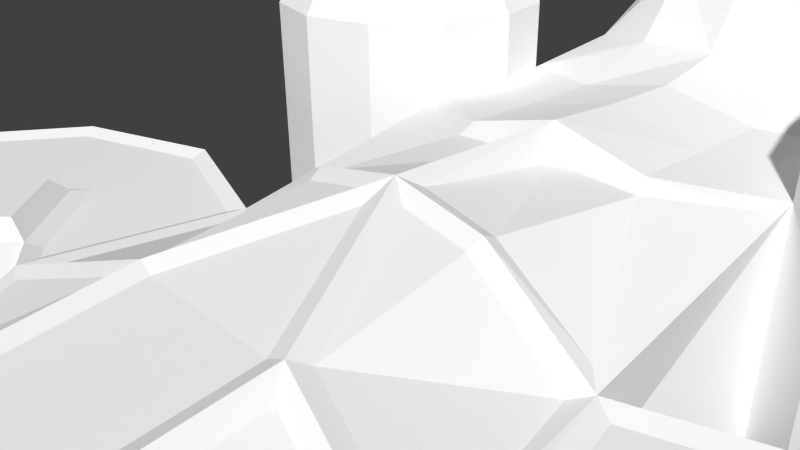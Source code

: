 # Source: boss2.blend  (saved by Blender 2.63.0; exported with 4.5.12 LTS)
import bpy
from mathutils import Matrix  # noqa: F401  (used for matrix-valued properties, if any)

bpy.ops.wm.read_factory_settings(use_empty=True)
scene = bpy.context.scene
scene.name = 'Scene'

# ---- collections
col_collection_1 = bpy.data.collections.new('Collection 1'); scene.collection.children.link(col_collection_1)

# ---- materials (node trees are filled in below, after node groups)
mat_boss2_body = bpy.data.materials.new('Boss2_Body')
mat_boss2_body.alpha_threshold = 0.0
mat_boss2_body.use_transparent_shadow = False
mat_boss2_body.diffuse_color = (1.0, 1.0, 1.0, 1.0)
mat_boss2_body.specular_color = (0.0, 0.0, 0.0)
mat_boss2_body.roughness = 0.5
mat_boss2_body.specular_intensity = 1.0
mat_boss2_body.line_color = (0.0, 0.0, 0.0, 1.0)

# ---- material node trees

# ---- world
world_world = bpy.data.worlds.new('World'); scene.world = world_world
world_world.color = (0.05088, 0.05088, 0.05088)
world_world.use_sun_shadow = False
world_world.sun_shadow_jitter_overblur = 0.0
world_world.cycles.sampling_method = 'MANUAL'
world_world.cycles.sample_map_resolution = 256

# ---- cameras
cam_camera = bpy.data.cameras.new('Camera')
cam_camera.clip_end = 100.0
cam_camera.lens = 35.0
cam_camera.sensor_width = 32.0
cam_camera.sensor_height = 18.0
cam_camera.ortho_scale = 7.314
cam_camera.dof.focus_distance = 0.0
cam_camera.dof.aperture_fstop = 128.0

# ---- meshes
me_body = bpy.data.meshes.new('Body_')
me_body.from_pydata([(7.977, -8.868, -1.916), (8.641, -8.69, -2.281), (8.641, -8.69, -1.916), (7.977, -8.868, -2.281), (7.312, -8.69, -1.916), (7.312, -8.69, -2.281), (6.825, -8.203, -1.916), (6.825, -8.203, -2.281), (7.312, -8.69, -1.218), (6.825, -8.203, -1.218), (7.312, -8.69, -1.583), (6.825, -8.203, -1.583), (7.977, -8.868, -1.583), (7.977, -8.868, -1.218), (8.641, -8.69, -1.583), (8.641, -8.69, -1.218), (9.128, -8.203, -1.218), (9.128, -8.203, -1.583), (9.128, -8.203, -2.281), (9.128, -8.203, -1.916), (8.641, -7.924, -1.583), (8.641, -7.924, -1.916), (9.128, -7.924, -1.583), (9.128, -7.924, -1.916), (7.977, -7.924, -1.916), (7.977, -7.924, -1.583), (7.312, -7.924, -1.916), (7.312, -7.924, -1.583), (6.825, -7.924, -1.583), (6.825, -7.924, -1.916), (6.647, -7.538, -1.218), (9.306, -7.538, -1.218), (6.647, -7.538, -2.281), (9.306, -7.538, -2.281), (9.203, -7.924, -1.916), (9.203, -7.924, -1.583), (6.75, -7.924, -1.916), (6.75, -7.924, -1.583), (9.971, -6.209, -0.5528), (9.971, -6.209, -2.946), (5.983, -6.209, -0.5528), (5.983, -6.209, -2.946), (9.971, -2.752, -2.946), (9.971, -2.752, -0.5528), (4.653, -2.752, -0.5528), (4.653, -2.752, -2.946), (5.983, -4.082, -0.5528), (5.983, -4.082, -2.946), (9.971, -1.689, -0.5528), (9.971, -1.689, -2.946), (8.641, 0.2524, -0.5528), (8.641, 0.2524, -2.946), (7.312, -2.752, -2.946), (5.983, -1.423, -2.946), (5.983, 1.156, -2.946), (5.983, 1.156, -0.5528), (5.983, -3.749, -0.2537), (4.985, -2.752, -0.2537), (5.983, -1.755, -0.2537), (5.983, -1.423, -0.5528), (7.312, -2.752, -0.5528), (6.98, -2.752, -0.2537), (-4.98e-05, 20.56, 8.043), (-2.127, 15.81, 0.9598), (-2.127, 20.07, 8.328), (-4.916e-05, 16.31, 0.6748), (-3.684, 14.46, 1.738), (-3.684, 18.72, 9.107), (-4.254, 16.88, 10.17), (-4.254, 12.62, 2.802), (-3.684, 10.78, 3.866), (-3.684, 15.03, 11.23), (-2.127, 13.69, 12.01), (-2.127, 9.431, 4.644), (-4.805e-05, 8.938, 4.929), (-4.869e-05, 13.19, 12.3), (2.127, 13.69, 12.01), (2.127, 9.431, 4.644), (3.684, 10.78, 3.866), (3.684, 15.03, 11.23), (4.254, 16.88, 10.17), (4.254, 12.62, 2.802), (3.684, 14.46, 1.738), (3.684, 18.72, 9.107), (2.127, 20.07, 8.328), (2.127, 15.81, 0.9598), (1.577, 19.61, 9.45), (-4.972e-05, 19.98, 9.239), (-1.577, 19.61, 9.45), (-2.731, 18.61, 10.03), (-3.153, 17.25, 10.82), (-2.731, 15.88, 11.6), (-1.577, 14.88, 12.18), (-4.889e-05, 14.52, 12.39), (1.577, 14.88, 12.18), (2.731, 15.88, 11.6), (3.153, 17.25, 10.82), (2.731, 18.61, 10.03), (3.324, 0.2524, -0.5528), (2.734, 0.3982, -3.178), (4.038, -3.124, -0.5528), (3.354, -2.839, -2.983), (-3.058, -4.693, -0.7523), (-2.788, -4.696, -2.815), (-2.792, -6.634, -0.9517), (-2.792, -6.634, -3.079), (3.058, -4.693, -0.7523), (2.792, -6.634, -0.9517), (2.788, -4.696, -2.815), (2.792, -6.634, -3.079), (4.254, 8.325, 1.601), (5.584, 8.681, 1.601), (4.254, 8.325, 0.2714), (5.584, 8.681, 0.2714), (3.281, 7.352, 1.601), (3.281, 7.352, 0.2714), (2.925, 6.022, 1.601), (2.925, 6.022, 0.2714), (3.281, 4.693, 1.601), (3.281, 4.693, 0.2714), (4.254, 3.719, 1.601), (4.254, 3.719, 0.2714), (5.584, 3.363, 1.601), (5.584, 3.363, 0.2714), (6.913, 3.719, 1.601), (6.913, 3.719, 0.2714), (7.886, 4.693, 1.601), (7.886, 4.693, 0.2714), (8.243, 6.022, 1.601), (8.243, 6.022, 0.2714), (7.886, 7.352, 1.601), (7.886, 7.352, 0.2714), (6.913, 8.325, 1.601), (6.913, 8.325, 0.2714), (1.444, 9.472, 2.349), (-4.808e-05, 9.136, 2.542), (-1.445, 9.472, 2.349), (-2.502, 10.39, 1.82), (-2.502, 12.89, 0.3758), (2.502, 12.89, 0.3758), (2.502, 10.39, 1.82), (6.274, 4.826, 3.568), (6.78, 5.331, 3.568), (6.965, 6.022, 3.568), (6.78, 6.713, 3.568), (6.274, 7.219, 3.568), (5.584, 7.404, 3.568), (4.893, 7.219, 3.568), (4.387, 6.713, 3.568), (4.202, 6.022, 3.568), (4.387, 5.331, 3.568), (4.893, 4.826, 3.568), (5.584, 4.641, 3.568), (-4.794e-05, 8.217, 0.989), (-1.543, 8.46, 0.9067), (-2.892, 9.124, 0.6821), (2.891, 9.124, 0.6821), (1.542, 8.46, 0.9067), (1.623, 5.203, 0.4112), (1.609, 3.656, 0.4742), (-6.852e-05, 3.666, 0.8962), (-6.876e-05, 5.213, 0.7833), (-1.623, 5.203, 0.4112), (-1.609, 3.656, 0.4742), (-1.636, 6.78, 0.3867), (-6.9e-05, 6.79, 0.7393), (1.636, 6.78, 0.3867), (7.886, 4.693, -3.876), (8.243, 6.022, -3.876), (7.886, 7.352, -3.876), (6.913, 8.325, -3.876), (5.584, 8.681, -3.876), (4.254, 8.325, -3.876), (6.913, 3.719, -3.876), (3.281, 7.352, -3.876), (5.584, 3.363, -3.876), (2.891, 10.25, -3.388), (4.254, 3.719, -3.876), (3.281, 4.693, -3.876), (-2.892, 10.25, -3.388), (-2.629, -7.379, -1.977), (-2.629, -7.379, -3.089), (2.629, -7.379, -1.977), (2.629, -7.379, -3.089), (1.634, -6.348, -0.5945), (1.396, -6.634, -0.4199), (2.585, -6.355, -0.9103), (2.835, -4.614, -0.7121), (3.633, -3.281, -0.6022), (1.448, -2.467, 0.3091), (1.695, -2.789, 0.04281), (1.409, -5.332, -0.05475), (1.654, -5.296, -0.2783), (-1.409, -5.332, -0.05475), (-1.633, -6.355, -0.5771), (-1.396, -6.634, -0.4199), (-1.646, -5.297, -0.2759), (-1.697, -2.79, 0.08458), (-1.448, -2.467, 0.3091), (-2.601, -6.369, -0.8845), (-2.836, -4.615, -0.7149), (-3.648, -3.285, -0.5647), (-0.4003, 0.1364, 0.7595), (-1.511, 0.3982, 0.6702), (-1.461, 0.136, 0.5408), (-4.676e-05, 0.3982, 0.986), (-1.599, -2.237, 0.1912), (-3.093, -0.0001451, -0.5653), (-3.679, -2.767, -0.5653), (0.408, 0.1439, 0.758), (1.606, -2.229, 0.1898), (3.7, -2.76, -0.5147), (3.082, 0.02033, -0.6226), (1.511, 0.3982, 0.6702), (1.469, 0.1435, 0.5394), (-4.668e-05, -0.1641, 0.7439), (1.181, -2.502, 0.1947), (-1.181, -2.502, 0.1947), (-1.143, -5.305, -0.1578), (-1.133, -6.354, -0.4517), (1.133, -6.354, -0.4517), (1.143, -5.305, -0.1578), (-2.655, -6.611, -1.059), (-1.423, -6.589, -0.5793), (-2.515, -7.247, -1.939), (-1.315, -7.237, -1.927), (-1.315, -7.379, -1.977), (-0.2228, -7.237, -1.927), (2.657, -6.586, -1.054), (1.423, -6.589, -0.5793), (2.522, -7.249, -1.921), (1.315, -7.379, -1.977), (1.315, -7.237, -1.927), (0.2227, -7.237, -1.927), (9.705, -2.486, -0.6592), (7.422, -2.486, -0.6592), (9.705, -1.771, -0.6592), (8.472, 0.02908, -0.6592), (5.983, 0.8755, -0.6592), (3.633, 0.07656, -0.6592), (4.221, -2.703, -0.6592), (4.488, -2.541, -0.6592), (5.983, -1.047, -0.6592), (9.705, -3.018, -0.6592), (9.705, -6.127, -0.6458), (7.422, -3.018, -0.6592), (6.248, -4.192, -0.6592), (6.248, -6.127, -0.6458), (6.82, -7.253, -1.194), (9.134, -7.253, -1.194), (3.04, 0.5516, -0.4406), (1.469, 0.6553, 0.5491), (2.999, 4.207, 0.2298), (1.683, 3.379, 0.2846), (0.2606, 3.374, 0.3706), (0.2605, 0.6498, 0.8225), (-0.2606, 0.6498, 0.8225), (-1.469, 0.6553, 0.5491), (-0.2607, 3.374, 0.3706), (-1.683, 3.379, 0.2846), (-3.04, 0.5516, -0.4406), (-3.0, 4.207, 0.2298), (-4.559e-05, -7.379, -1.977), (1.315, -8.412, -3.089), (-4.543e-05, -8.412, -3.089), (1.315, -7.379, -3.089), (-1.315, -8.412, -3.089), (-1.315, -7.379, -3.089), (-2.629, -8.036, -3.089), (-2.253, -8.412, -3.089), (2.629, -8.036, -3.089), (2.253, -8.412, -3.089), (2.253, -8.412, -2.084), (2.629, -8.036, -2.084), (2.212, -8.314, -1.977), (2.629, -7.93, -1.977), (1.315, -8.306, -1.977), (1.315, -8.412, -2.084), (-2.212, -8.314, -1.977), (-1.315, -8.412, -2.084), (-1.315, -8.306, -1.977), (-2.253, -8.412, -2.084), (-4.545e-05, -8.306, -1.977), (-4.543e-05, -8.412, -2.084), (-2.629, -8.036, -2.084), (-2.629, -7.93, -1.977), (-4.254, 8.325, 0.2714), (-5.584, 8.681, 1.601), (-4.254, 8.325, 1.601), (-5.584, 8.681, 0.2714), (-5.584, 3.363, 1.601), (-5.584, 3.363, 0.2714), (-4.254, 3.719, 1.601), (-4.254, 3.719, 0.2714), (-6.913, 3.719, 1.601), (-6.913, 3.719, 0.2714), (-7.886, 4.693, 0.2714), (-7.886, 4.693, 1.601), (-8.243, 6.022, 1.601), (-8.243, 6.022, 0.2714), (-7.886, 7.352, 1.601), (-7.886, 7.352, 0.2714), (-6.913, 8.325, 1.601), (-6.913, 8.325, 0.2714), (-6.275, 4.826, 3.568), (-6.78, 5.331, 3.568), (-6.965, 6.022, 3.568), (-6.78, 6.713, 3.568), (-6.275, 7.219, 3.568), (-5.584, 7.404, 3.568), (-4.893, 7.219, 3.568), (-4.387, 6.713, 3.568), (-3.281, 7.352, 1.601), (-2.925, 6.022, 1.601), (-4.202, 6.022, 3.568), (-4.387, 5.331, 3.568), (-3.281, 4.693, 1.601), (-4.893, 4.826, 3.568), (-5.584, 4.641, 3.568), (-7.886, 4.693, -3.876), (-8.243, 6.022, -3.876), (-7.886, 7.352, -3.876), (-6.913, 8.325, -3.876), (-5.584, 8.681, -3.876), (-4.254, 8.325, -3.876), (-6.913, 3.719, -3.876), (-5.584, 3.363, -3.876), (-4.254, 3.719, -3.876), (-7.977, -8.868, -1.916), (-8.642, -8.69, -1.916), (-8.642, -8.69, -2.281), (-7.977, -8.868, -2.281), (-7.312, -8.69, -1.916), (-7.312, -8.69, -2.281), (-6.825, -8.203, -1.916), (-6.825, -8.203, -2.281), (-7.312, -8.69, -1.218), (-7.312, -8.69, -1.583), (-6.825, -8.203, -1.218), (-6.825, -8.203, -1.583), (-7.977, -8.868, -1.218), (-7.977, -8.868, -1.583), (-8.642, -8.69, -1.218), (-8.642, -8.69, -1.583), (-9.128, -8.203, -1.218), (-9.128, -8.203, -1.583), (-9.128, -8.203, -1.916), (-9.128, -8.203, -2.281), (-8.642, -7.924, -1.583), (-9.128, -7.924, -1.583), (-8.642, -7.924, -1.916), (-9.128, -7.924, -1.916), (-7.977, -7.924, -1.916), (-7.977, -7.924, -1.583), (-7.312, -7.924, -1.916), (-7.312, -7.924, -1.583), (-6.825, -7.924, -1.583), (-6.825, -7.924, -1.916), (-6.647, -7.538, -1.218), (-9.306, -7.538, -1.218), (-6.647, -7.538, -2.281), (-9.306, -7.538, -2.281), (-9.203, -7.924, -1.916), (-9.203, -7.924, -1.583), (-6.751, -7.924, -1.916), (-6.751, -7.924, -1.583), (-9.971, -6.209, -0.5528), (-9.971, -6.209, -2.946), (-5.983, -6.209, -0.5528), (-5.983, -6.209, -2.946), (-9.971, -2.752, -0.5528), (-9.971, -2.752, -2.946), (-4.653, -2.752, -2.946), (-4.653, -2.752, -0.5528), (-5.983, -4.082, -0.5528), (-5.983, -4.082, -2.946), (-9.971, -1.689, -0.5528), (-8.642, 0.2524, -0.5528), (-9.971, -1.689, -2.946), (-8.642, 0.2524, -2.946), (-7.312, -2.752, -2.946), (-5.983, -1.423, -2.946), (-5.983, 1.156, -2.946), (-5.983, 1.156, -0.5528), (-5.983, -3.749, -0.2537), (-4.986, -2.752, -0.2537), (-5.983, -1.755, -0.2537), (-5.983, -1.423, -0.5528), (-7.312, -2.752, -0.5528), (-6.98, -2.752, -0.2537), (-9.705, -2.486, -0.6592), (-7.422, -2.486, -0.6592), (-9.705, -1.771, -0.6592), (-8.472, 0.02908, -0.6592), (-5.983, 0.8755, -0.6592), (-4.488, -2.541, -0.6592), (-5.983, -1.047, -0.6592), (-4.221, -2.703, -0.6592), (-3.633, 0.07656, -0.6592), (-9.705, -3.018, -0.6592), (-9.705, -6.127, -0.6458), (-7.422, -3.018, -0.6592), (-6.248, -4.192, -0.6592), (-6.248, -6.127, -0.6458), (-6.82, -7.253, -1.194), (-9.134, -7.253, -1.194), (-4.038, -3.124, -0.5528), (-3.354, -2.839, -2.983), (-2.925, 6.022, 0.2714), (-3.281, 4.693, 0.2714), (-3.324, 0.2524, -0.5528), (-2.734, 0.3982, -3.178), (-3.281, 4.693, -3.876), (-3.281, 7.352, 0.2714), (-3.281, 7.352, -3.876)], [], [(0, 1, 2), (1, 0, 3), (3, 0, 4), (3, 4, 5), (6, 5, 4), (5, 6, 7), (8, 9, 10), (9, 11, 10), (10, 12, 8), (13, 8, 12), (12, 14, 13), (15, 13, 14), (16, 15, 17), (15, 14, 17), (2, 18, 19), (18, 2, 1), (20, 21, 22), (22, 21, 23), (24, 20, 25), (20, 24, 21), (26, 25, 27), (25, 26, 24), (28, 29, 27), (27, 29, 26), (21, 2, 19), (21, 19, 23), (24, 0, 2), (24, 2, 21), (4, 24, 26), (4, 0, 24), (6, 26, 29), (26, 6, 4), (10, 11, 27), (28, 27, 11), (27, 25, 10), (25, 12, 10), (25, 14, 12), (14, 25, 20), (20, 17, 14), (17, 20, 22), (30, 16, 31), (16, 30, 9), (16, 9, 8), (16, 8, 15), (15, 8, 13), (32, 33, 18), (32, 18, 7), (7, 18, 1), (7, 1, 5), (5, 1, 3), (18, 34, 19), (34, 18, 33), (23, 19, 34), (31, 16, 35), (16, 17, 35), (22, 35, 17), (35, 33, 31), (33, 35, 34), (22, 23, 35), (35, 23, 34), (36, 7, 6), (7, 36, 32), (29, 36, 6), (37, 9, 30), (9, 37, 11), (28, 11, 37), (30, 32, 37), (37, 32, 36), (36, 28, 37), (28, 36, 29), (38, 33, 39), (33, 38, 31), (30, 40, 32), (40, 41, 32), (41, 39, 33), (41, 33, 32), (38, 42, 43), (42, 38, 39), (44, 45, 46), (46, 45, 47), (48, 49, 50), (50, 49, 51), (39, 47, 52), (47, 39, 41), (52, 42, 39), (46, 47, 40), (40, 47, 41), (52, 51, 49), (51, 52, 53), (51, 53, 54), (52, 49, 42), (43, 42, 48), (48, 42, 49), (55, 50, 54), (50, 51, 54), (45, 52, 47), (52, 45, 53), (44, 46, 56), (44, 56, 57), (58, 44, 57), (44, 58, 59), (58, 60, 59), (60, 58, 61), (60, 56, 46), (56, 60, 61), (57, 61, 58), (61, 57, 56), (62, 63, 64), (63, 62, 65), (66, 64, 63), (64, 66, 67), (66, 68, 67), (68, 66, 69), (70, 68, 69), (68, 70, 71), (70, 72, 71), (72, 70, 73), (72, 74, 75), (74, 72, 73), (76, 74, 77), (74, 76, 75), (78, 76, 77), (76, 78, 79), (79, 78, 80), (81, 80, 78), (80, 82, 83), (82, 80, 81), (84, 82, 85), (82, 84, 83), (62, 85, 65), (85, 62, 84), (86, 62, 87), (62, 86, 84), (88, 87, 62), (62, 64, 88), (64, 89, 88), (89, 64, 67), (90, 67, 68), (67, 90, 89), (68, 71, 91), (68, 91, 90), (71, 92, 91), (92, 71, 72), (72, 93, 92), (93, 72, 75), (76, 93, 75), (93, 76, 94), (94, 79, 95), (79, 94, 76), (80, 95, 79), (95, 80, 96), (80, 83, 96), (83, 97, 96), (97, 84, 86), (84, 97, 83), (91, 89, 90), (89, 92, 88), (87, 92, 93), (86, 94, 95), (97, 95, 96), (86, 95, 97), (87, 94, 86), (92, 87, 88), (92, 89, 91), (94, 87, 93), (54, 98, 55), (98, 54, 99), (100, 45, 44), (45, 100, 101), (45, 99, 53), (99, 45, 101), (99, 54, 53), (102, 103, 104), (104, 103, 105), (106, 107, 108), (107, 109, 108), (100, 108, 101), (108, 100, 106), (110, 111, 112), (111, 113, 112), (114, 110, 115), (110, 112, 115), (116, 114, 117), (114, 115, 117), (118, 116, 119), (116, 117, 119), (120, 118, 121), (118, 119, 121), (122, 120, 123), (120, 121, 123), (124, 122, 125), (122, 123, 125), (126, 124, 127), (124, 125, 127), (128, 126, 129), (126, 127, 129), (130, 128, 131), (128, 129, 131), (132, 130, 133), (130, 131, 133), (111, 132, 113), (132, 133, 113), (77, 74, 134), (74, 135, 134), (136, 74, 73), (74, 136, 135), (70, 137, 136), (70, 136, 73), (66, 63, 138), (85, 82, 139), (77, 134, 78), (140, 78, 134), (141, 126, 142), (126, 141, 124), (142, 128, 143), (128, 142, 126), (143, 128, 144), (128, 130, 144), (144, 132, 145), (132, 144, 130), (145, 111, 146), (111, 145, 132), (146, 111, 147), (111, 110, 147), (114, 148, 110), (147, 110, 148), (148, 116, 149), (116, 148, 114), (149, 116, 150), (116, 118, 150), (120, 151, 118), (150, 118, 151), (151, 122, 152), (122, 151, 120), (152, 122, 141), (122, 124, 141), (147, 142, 145), (150, 147, 149), (142, 152, 141), (149, 147, 148), (152, 142, 150), (152, 150, 151), (142, 147, 150), (145, 142, 143), (145, 143, 144), (147, 145, 146), (136, 153, 135), (153, 136, 154), (155, 136, 137), (155, 154, 136), (156, 134, 157), (156, 140, 134), (134, 135, 153), (134, 153, 157), (117, 158, 119), (159, 119, 158), (160, 159, 158), (160, 158, 161), (160, 162, 163), (162, 160, 161), (153, 164, 165), (164, 153, 154), (161, 164, 162), (164, 161, 165), (166, 115, 157), (115, 156, 157), (117, 166, 158), (166, 117, 115), (165, 166, 153), (166, 157, 153), (161, 158, 166), (161, 166, 165), (127, 167, 129), (129, 167, 168), (131, 169, 133), (133, 169, 170), (113, 171, 112), (112, 171, 172), (129, 168, 131), (131, 168, 169), (125, 173, 127), (127, 173, 167), (133, 170, 113), (113, 170, 171), (112, 172, 115), (115, 172, 174), (123, 175, 125), (125, 175, 173), (176, 115, 174), (115, 176, 156), (175, 123, 121), (121, 177, 175), (119, 178, 121), (121, 178, 177), (65, 85, 139), (63, 65, 138), (65, 139, 138), (69, 66, 138), (70, 69, 137), (69, 138, 137), (155, 138, 179), (138, 155, 137), (81, 78, 140), (82, 81, 139), (81, 140, 139), (139, 156, 176), (156, 139, 140), (105, 180, 104), (180, 105, 181), (109, 107, 182), (109, 182, 183), (99, 119, 98), (119, 99, 178), (107, 184, 185), (184, 107, 186), (186, 106, 187), (106, 186, 107), (106, 188, 187), (188, 106, 100), (189, 188, 100), (188, 189, 190), (191, 190, 189), (190, 191, 192), (184, 191, 185), (191, 184, 192), (187, 190, 192), (190, 187, 188), (186, 192, 184), (192, 186, 187), (193, 194, 195), (194, 193, 196), (193, 197, 196), (197, 193, 198), (199, 200, 102), (102, 104, 199), (194, 104, 195), (104, 194, 199), (196, 197, 200), (197, 201, 200), (196, 199, 194), (199, 196, 200), (202, 203, 204), (205, 203, 202), (198, 202, 206), (202, 198, 205), (206, 207, 208), (207, 206, 204), (202, 204, 206), (189, 209, 205), (209, 189, 210), (211, 189, 100), (189, 211, 210), (212, 211, 98), (100, 98, 211), (212, 213, 214), (213, 212, 98), (209, 214, 213), (213, 205, 209), (210, 212, 214), (212, 210, 211), (210, 214, 209), (189, 205, 215), (189, 215, 216), (217, 215, 198), (205, 198, 215), (193, 217, 198), (217, 193, 218), (193, 195, 219), (193, 219, 218), (185, 219, 195), (219, 185, 220), (185, 191, 220), (220, 191, 221), (191, 216, 221), (216, 191, 189), (220, 218, 219), (218, 220, 221), (215, 217, 216), (218, 221, 216), (218, 216, 217), (222, 195, 104), (195, 222, 223), (224, 222, 180), (104, 180, 222), (225, 224, 226), (180, 226, 224), (222, 225, 223), (225, 222, 224), (223, 225, 227), (228, 185, 229), (185, 228, 107), (230, 231, 182), (231, 230, 232), (228, 182, 107), (182, 228, 230), (228, 232, 230), (232, 228, 229), (233, 232, 229), (234, 60, 43), (60, 234, 235), (48, 234, 43), (234, 48, 236), (237, 48, 50), (48, 237, 236), (238, 50, 55), (50, 238, 237), (239, 238, 55), (55, 98, 239), (98, 100, 240), (98, 240, 239), (44, 240, 100), (240, 44, 241), (59, 241, 44), (241, 59, 242), (59, 235, 242), (235, 59, 60), (235, 236, 237), (237, 242, 235), (242, 237, 238), (236, 235, 234), (239, 241, 242), (241, 239, 240), (239, 242, 238), (243, 244, 38), (38, 43, 243), (60, 243, 43), (243, 60, 245), (246, 245, 60), (60, 46, 246), (40, 246, 46), (246, 40, 247), (40, 248, 247), (248, 40, 30), (31, 248, 30), (248, 31, 249), (38, 249, 31), (249, 38, 244), (244, 247, 248), (244, 248, 249), (246, 244, 245), (244, 243, 245), (247, 244, 246), (250, 213, 98), (213, 250, 251), (98, 252, 250), (252, 98, 119), (119, 159, 252), (159, 253, 252), (254, 159, 160), (159, 254, 253), (160, 205, 255), (160, 255, 254), (251, 255, 213), (205, 213, 255), (251, 254, 255), (254, 251, 253), (253, 251, 250), (250, 252, 253), (256, 203, 205), (203, 256, 257), (256, 160, 258), (205, 160, 256), (163, 258, 160), (258, 163, 259), (256, 258, 257), (257, 258, 259), (259, 260, 257), (261, 260, 259), (139, 179, 138), (179, 139, 176), (262, 185, 195), (195, 227, 262), (227, 195, 223), (227, 226, 262), (226, 227, 225), (233, 185, 262), (185, 233, 229), (231, 233, 262), (233, 231, 232), (168, 167, 178), (174, 169, 168), (168, 178, 174), (167, 177, 178), (177, 167, 173), (173, 175, 177), (169, 172, 170), (172, 169, 174), (171, 170, 172), (263, 264, 265), (264, 266, 267), (264, 267, 265), (109, 265, 105), (265, 109, 183), (105, 265, 267), (105, 267, 181), (108, 105, 103), (105, 108, 109), (268, 267, 269), (267, 266, 269), (181, 267, 268), (270, 265, 183), (265, 271, 263), (271, 265, 270), (272, 273, 274), (275, 274, 273), (274, 276, 277), (277, 272, 274), (278, 279, 280), (279, 278, 281), (277, 282, 283), (282, 277, 276), (283, 280, 279), (280, 283, 282), (284, 278, 285), (278, 284, 281), (283, 279, 264), (279, 266, 264), (277, 283, 263), (283, 264, 263), (280, 282, 226), (282, 262, 226), (282, 276, 262), (276, 231, 262), (268, 281, 284), (281, 268, 269), (272, 271, 273), (273, 271, 270), (180, 284, 285), (284, 180, 181), (284, 181, 268), (182, 273, 183), (273, 182, 275), (183, 273, 270), (278, 180, 285), (180, 278, 226), (278, 280, 226), (274, 231, 276), (274, 182, 231), (182, 274, 275), (279, 281, 269), (279, 269, 266), (272, 277, 263), (272, 263, 271), (286, 287, 288), (287, 286, 289), (290, 291, 292), (292, 291, 293), (294, 295, 290), (290, 295, 291), (296, 294, 297), (294, 296, 295), (298, 299, 297), (297, 299, 296), (300, 301, 298), (298, 301, 299), (302, 303, 300), (300, 303, 301), (287, 289, 302), (302, 289, 303), (297, 304, 305), (304, 297, 294), (298, 305, 306), (305, 298, 297), (307, 298, 306), (298, 307, 300), (302, 307, 308), (307, 302, 300), (287, 308, 309), (308, 287, 302), (310, 287, 309), (287, 310, 288), (311, 288, 310), (288, 311, 312), (313, 311, 314), (311, 313, 312), (315, 313, 314), (313, 315, 316), (317, 316, 315), (316, 317, 292), (290, 317, 318), (317, 290, 292), (304, 290, 318), (290, 304, 294), (305, 310, 308), (310, 305, 315), (305, 308, 306), (310, 314, 311), (308, 310, 309), (306, 308, 307), (305, 318, 315), (318, 305, 304), (315, 318, 317), (314, 310, 315), (299, 319, 296), (319, 299, 320), (303, 321, 301), (321, 303, 322), (286, 323, 289), (323, 286, 324), (301, 320, 299), (320, 301, 321), (296, 325, 295), (325, 296, 319), (289, 322, 303), (322, 289, 323), (295, 326, 291), (326, 295, 325), (326, 293, 291), (293, 326, 327), (325, 327, 326), (323, 324, 322), (328, 329, 330), (328, 330, 331), (332, 328, 331), (332, 331, 333), (334, 332, 333), (334, 333, 335), (336, 337, 338), (338, 337, 339), (336, 340, 341), (336, 341, 337), (340, 342, 343), (340, 343, 341), (344, 345, 342), (342, 345, 343), (329, 346, 347), (329, 347, 330), (348, 349, 350), (349, 351, 350), (350, 352, 348), (353, 348, 352), (352, 354, 353), (355, 353, 354), (356, 355, 357), (355, 354, 357), (346, 329, 350), (346, 350, 351), (329, 328, 352), (329, 352, 350), (332, 352, 328), (352, 332, 354), (354, 334, 357), (334, 354, 332), (339, 355, 356), (337, 355, 339), (337, 353, 355), (353, 337, 341), (353, 343, 348), (343, 353, 341), (348, 345, 349), (345, 348, 343), (358, 344, 338), (344, 358, 359), (344, 336, 338), (336, 344, 342), (342, 340, 336), (335, 347, 360), (361, 360, 347), (330, 335, 333), (347, 335, 330), (333, 331, 330), (362, 347, 346), (347, 362, 361), (351, 362, 346), (359, 363, 344), (344, 363, 345), (349, 345, 363), (363, 361, 362), (361, 363, 359), (351, 349, 363), (363, 362, 351), (364, 334, 335), (335, 360, 364), (357, 334, 364), (338, 365, 358), (365, 338, 339), (356, 365, 339), (360, 358, 365), (360, 365, 364), (364, 365, 356), (356, 357, 364), (366, 361, 359), (361, 366, 367), (360, 368, 358), (369, 368, 360), (361, 369, 360), (367, 369, 361), (366, 370, 371), (366, 371, 367), (372, 373, 374), (374, 375, 372), (376, 377, 378), (377, 379, 378), (380, 367, 371), (367, 380, 375), (367, 375, 369), (374, 368, 375), (368, 369, 375), (380, 378, 379), (380, 379, 381), (379, 382, 381), (378, 380, 371), (376, 371, 370), (371, 376, 378), (382, 377, 383), (377, 382, 379), (380, 372, 375), (372, 380, 381), (384, 373, 385), (374, 373, 384), (386, 373, 387), (373, 386, 385), (386, 388, 389), (387, 388, 386), (388, 384, 389), (384, 388, 374), (389, 385, 386), (385, 389, 384), (390, 388, 391), (370, 388, 390), (376, 390, 392), (390, 376, 370), (376, 393, 377), (393, 376, 392), (394, 377, 393), (377, 394, 383), (387, 395, 396), (395, 387, 373), (388, 387, 391), (396, 391, 387), (394, 393, 396), (391, 392, 390), (393, 391, 396), (391, 393, 392), (397, 398, 395), (398, 396, 395), (396, 398, 394), (399, 366, 400), (370, 366, 399), (388, 399, 401), (399, 388, 370), (402, 388, 401), (374, 388, 402), (368, 402, 403), (402, 368, 374), (368, 404, 358), (404, 368, 403), (404, 359, 358), (359, 404, 405), (366, 405, 400), (405, 366, 359), (400, 404, 403), (404, 400, 405), (402, 400, 403), (400, 401, 399), (401, 400, 402), (406, 103, 102), (103, 406, 407), (408, 409, 162), (409, 163, 162), (410, 409, 411), (409, 412, 411), (198, 201, 197), (201, 198, 406), (201, 102, 200), (102, 201, 406), (203, 207, 204), (207, 203, 410), (410, 406, 208), (410, 208, 207), (208, 198, 206), (406, 198, 208), (163, 409, 261), (163, 261, 259), (410, 261, 409), (261, 410, 260), (203, 260, 410), (260, 203, 257), (99, 407, 411), (407, 99, 101), (108, 103, 101), (407, 101, 103), (164, 154, 413), (155, 413, 154), (408, 162, 164), (164, 413, 408), (179, 413, 155), (413, 179, 414), (412, 178, 411), (178, 99, 411), (179, 176, 174), (179, 174, 414), (414, 174, 178), (414, 178, 412), (312, 413, 288), (288, 413, 286), (313, 408, 312), (312, 408, 413), (316, 409, 313), (313, 409, 408), (292, 293, 316), (316, 293, 409), (413, 324, 286), (324, 413, 414), (412, 409, 293), (293, 327, 412), (320, 412, 319), (414, 320, 321), (320, 414, 412), (327, 319, 412), (319, 327, 325), (321, 324, 414), (324, 321, 322), (410, 382, 383), (382, 410, 411), (372, 406, 373), (406, 372, 407), (381, 411, 372), (411, 407, 372), (382, 411, 381), (398, 383, 394), (410, 383, 398), (406, 410, 397), (397, 410, 398), (373, 397, 395), (397, 373, 406)])
_uv = me_body.uv_layers.new(name='UVMap')
_uv.uv.foreach_set('vector', [0.02941, 0.2114, 0.03957, 0.2312, 0.0294, 0.2314, 0.03957, 0.2312, 0.02941, 0.2114, 0.03957, 0.2112, 0.03957, 0.2112, 0.02941, 0.2114, 0.02941, 0.1914, 0.03957, 0.2112, 0.02941, 0.1914, 0.03957, 0.1912, 0.02941, 0.1714, 0.03957, 0.1912, 0.02941, 0.1914, 0.03957, 0.1912, 0.02941, 0.1714, 0.03957, 0.1711, 0.01, 0.1918, 0.01, 0.1718, 0.02017, 0.1916, 0.01, 0.1718, 0.02017, 0.1716, 0.02017, 0.1916, 0.02017, 0.1916, 0.02017, 0.2116, 0.01, 0.1918, 0.01, 0.2119, 0.01, 0.1918, 0.02017, 0.2116, 0.02017, 0.2116, 0.02017, 0.2317, 0.01, 0.2119, 0.01, 0.2319, 0.01, 0.2119, 0.02017, 0.2317, 0.01, 0.2519, 0.01, 0.2319, 0.02016, 0.2517, 0.01, 0.2319, 0.02017, 0.2317, 0.02016, 0.2517, 0.0294, 0.2314, 0.03957, 0.2512, 0.0294, 0.2515, 0.03957, 0.2512, 0.0294, 0.2314, 0.03957, 0.2312, 0.2499, 0.01795, 0.2496, 0.01, 0.2664, 0.01795, 0.2664, 0.01795, 0.2496, 0.01, 0.266, 0.01, 0.2271, 0.01, 0.2499, 0.01795, 0.2274, 0.01795, 0.2499, 0.01795, 0.2271, 0.01, 0.2496, 0.01, 0.2046, 0.01, 0.2274, 0.01795, 0.2049, 0.01795, 0.2274, 0.01795, 0.2046, 0.01, 0.2271, 0.01, 0.1885, 0.01795, 0.1882, 0.01, 0.2049, 0.01795, 0.2049, 0.01795, 0.1882, 0.01, 0.2046, 0.01, 0.1165, 0.01, 0.1165, 0.03322, 0.1036, 0.01847, 0.1165, 0.01, 0.1036, 0.01847, 0.1036, 0.01, 0.1343, 0.01, 0.1343, 0.03863, 0.1165, 0.03322, 0.1343, 0.01, 0.1165, 0.03322, 0.1165, 0.01, 0.152, 0.03322, 0.1343, 0.01, 0.152, 0.01, 0.152, 0.03322, 0.1343, 0.03863, 0.1343, 0.01, 0.165, 0.01847, 0.152, 0.01, 0.165, 0.01, 0.152, 0.01, 0.165, 0.01847, 0.152, 0.03322, 0.1038, 0.2586, 0.08902, 0.2716, 0.08056, 0.2586, 0.08056, 0.2716, 0.08056, 0.2586, 0.08902, 0.2716, 0.08056, 0.2586, 0.08056, 0.2409, 0.1038, 0.2586, 0.08056, 0.2409, 0.1092, 0.2409, 0.1038, 0.2586, 0.08056, 0.2409, 0.1038, 0.2231, 0.1092, 0.2409, 0.1038, 0.2231, 0.08056, 0.2409, 0.08056, 0.2231, 0.08056, 0.2231, 0.08902, 0.2101, 0.1038, 0.2231, 0.08902, 0.2101, 0.08056, 0.2231, 0.08056, 0.2101, 0.04152, 0.01, 0.06261, 0.07325, 0.04152, 0.07779, 0.06261, 0.07325, 0.04152, 0.01, 0.06261, 0.01454, 0.06261, 0.07325, 0.06261, 0.01454, 0.07806, 0.02695, 0.06261, 0.07325, 0.07806, 0.02695, 0.07806, 0.06084, 0.07806, 0.06084, 0.07806, 0.02695, 0.08371, 0.0439, 0.04302, 0.3285, 0.04302, 0.2607, 0.06412, 0.2652, 0.04302, 0.3285, 0.06412, 0.2652, 0.06412, 0.3239, 0.06412, 0.3239, 0.06412, 0.2652, 0.07956, 0.2776, 0.06412, 0.3239, 0.07956, 0.2776, 0.07956, 0.3115, 0.07956, 0.3115, 0.07956, 0.2776, 0.08521, 0.2946, 0.03957, 0.2512, 0.0294, 0.2599, 0.0294, 0.2515, 0.0294, 0.2599, 0.03957, 0.2512, 0.03957, 0.2713, 0.1036, 0.01, 0.1036, 0.01847, 0.1016, 0.01, 0.01, 0.2719, 0.01, 0.2519, 0.02016, 0.2601, 0.01, 0.2519, 0.02016, 0.2517, 0.02016, 0.2601, 0.08056, 0.2101, 0.08055, 0.2081, 0.08902, 0.2101, 0.02016, 0.2601, 0.03957, 0.2713, 0.01, 0.2719, 0.03957, 0.2713, 0.02016, 0.2601, 0.0294, 0.2599, 0.2664, 0.01795, 0.266, 0.01, 0.2689, 0.01795, 0.2689, 0.01795, 0.266, 0.01, 0.2686, 0.01, 0.02941, 0.163, 0.03957, 0.1711, 0.02941, 0.1714, 0.03957, 0.1711, 0.02941, 0.163, 0.03957, 0.1511, 0.165, 0.01, 0.167, 0.01, 0.165, 0.01847, 0.02017, 0.1632, 0.01, 0.1718, 0.01, 0.1518, 0.01, 0.1718, 0.02017, 0.1632, 0.02017, 0.1716, 0.08056, 0.2716, 0.08902, 0.2716, 0.08055, 0.2736, 0.01, 0.1518, 0.03957, 0.1511, 0.02017, 0.1632, 0.02017, 0.1632, 0.03957, 0.1511, 0.02941, 0.163, 0.1856, 0.01, 0.1885, 0.01795, 0.1859, 0.01795, 0.1885, 0.01795, 0.1856, 0.01, 0.1882, 0.01, 0.8468, 0.2179, 0.894, 0.1826, 0.9122, 0.2179, 0.894, 0.1826, 0.8468, 0.2179, 0.865, 0.1826, 0.7093, 0.1826, 0.7277, 0.2179, 0.6799, 0.1826, 0.7277, 0.2179, 0.6615, 0.2179, 0.6799, 0.1826, 0.676, 0.05806, 0.6743, 0.09044, 0.6604, 0.09133, 0.676, 0.05806, 0.6604, 0.09133, 0.6609, 0.06443, 0.8468, 0.2179, 0.9122, 0.3095, 0.8468, 0.3095, 0.9122, 0.3095, 0.8468, 0.2179, 0.9122, 0.2179, 0.4515, 0.9304, 0.452, 0.9888, 0.3958, 0.9309, 0.3958, 0.9309, 0.452, 0.9888, 0.3963, 0.9893, 0.8468, 0.3377, 0.912, 0.3386, 0.8071, 0.3891, 0.8071, 0.3891, 0.912, 0.3386, 0.8455, 0.4526, 0.6743, 0.09044, 0.696, 0.05927, 0.7031, 0.07272, 0.696, 0.05927, 0.6743, 0.09044, 0.676, 0.05806, 0.7031, 0.07272, 0.6983, 0.08926, 0.6743, 0.09044, 0.7277, 0.2742, 0.6615, 0.2742, 0.7277, 0.2179, 0.7277, 0.2179, 0.6615, 0.2742, 0.6615, 0.2179, 0.7031, 0.07272, 0.7138, 0.08784, 0.7032, 0.08942, 0.7138, 0.08784, 0.7031, 0.07272, 0.7174, 0.07107, 0.7138, 0.08784, 0.7174, 0.07107, 0.7291, 0.08378, 0.7031, 0.07272, 0.7032, 0.08942, 0.6983, 0.08926, 0.8468, 0.3095, 0.9122, 0.3095, 0.8468, 0.3377, 0.8468, 0.3377, 0.9122, 0.3095, 0.912, 0.3386, 0.7277, 0.4131, 0.8071, 0.3891, 0.7073, 0.4834, 0.8071, 0.3891, 0.8455, 0.4526, 0.7073, 0.4834, 0.7181, 0.05578, 0.7031, 0.07272, 0.696, 0.05927, 0.7031, 0.07272, 0.7181, 0.05578, 0.7174, 0.07107, 0.688, 0.3095, 0.7277, 0.2742, 0.7277, 0.2831, 0.688, 0.3095, 0.7277, 0.2831, 0.698, 0.3095, 0.7277, 0.3359, 0.688, 0.3095, 0.698, 0.3095, 0.688, 0.3095, 0.7277, 0.3359, 0.7277, 0.3447, 0.7277, 0.3359, 0.7674, 0.3095, 0.7277, 0.3447, 0.7674, 0.3095, 0.7277, 0.3359, 0.7575, 0.3095, 0.7674, 0.3095, 0.7277, 0.2831, 0.7277, 0.2742, 0.7277, 0.2831, 0.7674, 0.3095, 0.7575, 0.3095, 0.698, 0.3095, 0.7575, 0.3095, 0.7277, 0.3359, 0.7575, 0.3095, 0.698, 0.3095, 0.7277, 0.2831, 0.4369, 0.7383, 0.4878, 0.4874, 0.4878, 0.7383, 0.4878, 0.4874, 0.4369, 0.7383, 0.4369, 0.4874, 0.5506, 0.4874, 0.4878, 0.7383, 0.4878, 0.4874, 0.4878, 0.7383, 0.5506, 0.4874, 0.5506, 0.7383, 0.5506, 0.4874, 0.6084, 0.7383, 0.5506, 0.7383, 0.6084, 0.7383, 0.5506, 0.4874, 0.6084, 0.4874, 0.6716, 0.4874, 0.6084, 0.7383, 0.6084, 0.4874, 0.6084, 0.7383, 0.6716, 0.4874, 0.6716, 0.7383, 0.6716, 0.4874, 0.7348, 0.7383, 0.6716, 0.7383, 0.7348, 0.7383, 0.6716, 0.4874, 0.7348, 0.4874, 0.01, 0.7383, 0.07776, 0.4874, 0.07776, 0.7383, 0.07776, 0.4874, 0.01, 0.7383, 0.01, 0.4874, 0.1455, 0.7383, 0.07776, 0.4874, 0.1455, 0.4874, 0.07776, 0.4874, 0.1455, 0.7383, 0.07776, 0.7383, 0.1994, 0.4874, 0.1455, 0.7383, 0.1455, 0.4874, 0.1455, 0.7383, 0.1994, 0.4874, 0.1994, 0.7383, 0.1994, 0.7383, 0.1994, 0.4874, 0.2617, 0.7383, 0.2617, 0.4874, 0.2617, 0.7383, 0.1994, 0.4874, 0.2617, 0.7383, 0.3156, 0.4874, 0.3156, 0.7383, 0.3156, 0.4874, 0.2617, 0.7383, 0.2617, 0.4874, 0.3737, 0.7383, 0.3156, 0.4874, 0.3737, 0.4874, 0.3156, 0.4874, 0.3737, 0.7383, 0.3156, 0.7383, 0.4369, 0.7383, 0.3737, 0.4874, 0.4369, 0.4874, 0.3737, 0.4874, 0.4369, 0.7383, 0.3737, 0.7383, 0.6514, 0.8039, 0.7117, 0.8334, 0.6745, 0.8435, 0.7117, 0.8334, 0.6514, 0.8039, 0.6784, 0.7766, 0.6746, 0.8893, 0.6745, 0.8435, 0.7117, 0.8334, 0.7117, 0.8334, 0.7117, 0.8991, 0.6746, 0.8893, 0.7117, 0.8991, 0.6518, 0.929, 0.6746, 0.8893, 0.6518, 0.929, 0.7117, 0.8991, 0.6789, 0.956, 0.6122, 0.952, 0.6789, 0.956, 0.6222, 0.989, 0.6789, 0.956, 0.6122, 0.952, 0.6518, 0.929, 0.6222, 0.989, 0.5566, 0.9892, 0.5664, 0.9521, 0.6222, 0.989, 0.5664, 0.9521, 0.6122, 0.952, 0.5566, 0.9892, 0.5266, 0.9294, 0.5664, 0.9521, 0.5266, 0.9294, 0.5566, 0.9892, 0.4996, 0.9567, 0.4996, 0.9567, 0.5036, 0.8898, 0.5266, 0.9294, 0.5036, 0.8898, 0.4996, 0.9567, 0.4663, 0.8999, 0.4663, 0.8341, 0.5036, 0.8898, 0.4663, 0.8999, 0.5036, 0.8898, 0.4663, 0.8341, 0.5035, 0.844, 0.5035, 0.844, 0.4991, 0.7772, 0.5263, 0.8043, 0.4991, 0.7772, 0.5035, 0.844, 0.4663, 0.8341, 0.5558, 0.7443, 0.5263, 0.8043, 0.4991, 0.7772, 0.5263, 0.8043, 0.5558, 0.7443, 0.5659, 0.7813, 0.5558, 0.7443, 0.6214, 0.7441, 0.5659, 0.7813, 0.6214, 0.7441, 0.6116, 0.7811, 0.5659, 0.7813, 0.6116, 0.7811, 0.6784, 0.7766, 0.6514, 0.8039, 0.6784, 0.7766, 0.6116, 0.7811, 0.6214, 0.7441, 0.5664, 0.9521, 0.6518, 0.929, 0.6122, 0.952, 0.6518, 0.929, 0.5266, 0.9294, 0.6746, 0.8893, 0.6745, 0.8435, 0.5266, 0.9294, 0.5036, 0.8898, 0.6514, 0.8039, 0.5035, 0.844, 0.5263, 0.8043, 0.6116, 0.7811, 0.5263, 0.8043, 0.5659, 0.7813, 0.6514, 0.8039, 0.5263, 0.8043, 0.6116, 0.7811, 0.6745, 0.8435, 0.5035, 0.844, 0.6514, 0.8039, 0.5266, 0.9294, 0.6745, 0.8435, 0.6746, 0.8893, 0.5266, 0.9294, 0.6518, 0.929, 0.5664, 0.9521, 0.5035, 0.844, 0.6745, 0.8435, 0.5036, 0.8898, 0.7073, 0.4834, 0.6484, 0.3891, 0.7277, 0.4131, 0.6484, 0.3891, 0.7073, 0.4834, 0.6075, 0.461, 0.4773, 0.9302, 0.452, 0.9888, 0.4515, 0.9304, 0.452, 0.9888, 0.4773, 0.9302, 0.5065, 0.99, 0.7181, 0.05578, 0.7474, 0.07468, 0.7174, 0.07107, 0.7474, 0.07468, 0.7181, 0.05578, 0.7283, 0.04983, 0.7474, 0.07468, 0.7291, 0.08378, 0.7174, 0.07107, 0.5412, 0.1546, 0.575, 0.1027, 0.5959, 0.1732, 0.5959, 0.1732, 0.575, 0.1027, 0.6289, 0.1249, 0.5416, 0.3478, 0.5963, 0.329, 0.5759, 0.3995, 0.5963, 0.329, 0.6297, 0.377, 0.5759, 0.3995, 0.4937, 0.3733, 0.5759, 0.3995, 0.5325, 0.4349, 0.5759, 0.3995, 0.4937, 0.3733, 0.5416, 0.3478, 0.05015, 0.7426, 0.0903, 0.7426, 0.05035, 0.7794, 0.0903, 0.7426, 0.0905, 0.7794, 0.05035, 0.7794, 0.01, 0.7426, 0.05015, 0.7426, 0.0102, 0.7794, 0.05015, 0.7426, 0.05035, 0.7794, 0.0102, 0.7794, 0.4516, 0.7426, 0.4918, 0.7426, 0.4518, 0.7794, 0.4918, 0.7426, 0.492, 0.7794, 0.4518, 0.7794, 0.4115, 0.7426, 0.4516, 0.7426, 0.4117, 0.7794, 0.4516, 0.7426, 0.4518, 0.7794, 0.4117, 0.7794, 0.3714, 0.7426, 0.4115, 0.7426, 0.3716, 0.7794, 0.4115, 0.7426, 0.4117, 0.7794, 0.3716, 0.7794, 0.3312, 0.7426, 0.3714, 0.7426, 0.3314, 0.7794, 0.3714, 0.7426, 0.3716, 0.7794, 0.3314, 0.7794, 0.2911, 0.7426, 0.3312, 0.7426, 0.2913, 0.7794, 0.3312, 0.7426, 0.3314, 0.7794, 0.2913, 0.7794, 0.2509, 0.7426, 0.2911, 0.7426, 0.2511, 0.7794, 0.2911, 0.7426, 0.2913, 0.7794, 0.2511, 0.7794, 0.2108, 0.7426, 0.2509, 0.7426, 0.211, 0.7794, 0.2509, 0.7426, 0.2511, 0.7794, 0.211, 0.7794, 0.1706, 0.7426, 0.2108, 0.7426, 0.1708, 0.7794, 0.2108, 0.7426, 0.211, 0.7794, 0.1708, 0.7794, 0.1305, 0.7426, 0.1706, 0.7426, 0.1307, 0.7794, 0.1706, 0.7426, 0.1708, 0.7794, 0.1307, 0.7794, 0.0903, 0.7426, 0.1305, 0.7426, 0.0905, 0.7794, 0.1305, 0.7426, 0.1307, 0.7794, 0.0905, 0.7794, 0.7827, 0.7032, 0.8481, 0.687, 0.8116, 0.7603, 0.8481, 0.687, 0.8487, 0.7522, 0.8116, 0.7603, 0.8859, 0.7597, 0.8481, 0.687, 0.914, 0.7019, 0.8481, 0.687, 0.8859, 0.7597, 0.8487, 0.7522, 0.9652, 0.7448, 0.9146, 0.781, 0.8859, 0.7597, 0.9652, 0.7448, 0.8859, 0.7597, 0.914, 0.7019, 0.9787, 0.8753, 0.9298, 0.9329, 0.9217, 0.8441, 0.7723, 0.9299, 0.7227, 0.8754, 0.7773, 0.8435, 0.7827, 0.7032, 0.8116, 0.7603, 0.7329, 0.7469, 0.7834, 0.7818, 0.7329, 0.7469, 0.8116, 0.7603, 0.8034, 0.5503, 0.7615, 0.4941, 0.8106, 0.536, 0.7615, 0.4941, 0.8034, 0.5503, 0.738, 0.5381, 0.8106, 0.536, 0.8022, 0.4668, 0.8239, 0.5269, 0.8022, 0.4668, 0.8106, 0.536, 0.7615, 0.4941, 0.8239, 0.5269, 0.8022, 0.4668, 0.8399, 0.5254, 0.8022, 0.4668, 0.851, 0.4618, 0.8399, 0.5254, 0.8399, 0.5254, 0.8971, 0.4808, 0.8546, 0.5318, 0.8971, 0.4808, 0.8399, 0.5254, 0.851, 0.4618, 0.8546, 0.5318, 0.9303, 0.5208, 0.8639, 0.5447, 0.9303, 0.5208, 0.8546, 0.5318, 0.8971, 0.4808, 0.8639, 0.5447, 0.9303, 0.5208, 0.8649, 0.5605, 0.9303, 0.5208, 0.9303, 0.5727, 0.8649, 0.5605, 0.9068, 0.6167, 0.8577, 0.5748, 0.9303, 0.5727, 0.8649, 0.5605, 0.9303, 0.5727, 0.8577, 0.5748, 0.8577, 0.5748, 0.8661, 0.644, 0.8444, 0.5839, 0.8661, 0.644, 0.8577, 0.5748, 0.9068, 0.6167, 0.8444, 0.5839, 0.8661, 0.644, 0.8284, 0.5854, 0.8661, 0.644, 0.8174, 0.6489, 0.8284, 0.5854, 0.7712, 0.63, 0.8137, 0.579, 0.8174, 0.6489, 0.8284, 0.5854, 0.8174, 0.6489, 0.8137, 0.579, 0.8137, 0.579, 0.738, 0.59, 0.8044, 0.5661, 0.738, 0.59, 0.8137, 0.579, 0.7712, 0.63, 0.8044, 0.5661, 0.738, 0.59, 0.8034, 0.5503, 0.738, 0.59, 0.738, 0.5381, 0.8034, 0.5503, 0.8649, 0.5605, 0.8106, 0.536, 0.8546, 0.5318, 0.8284, 0.5854, 0.8649, 0.5605, 0.8444, 0.5839, 0.8106, 0.536, 0.8044, 0.5661, 0.8034, 0.5503, 0.8444, 0.5839, 0.8649, 0.5605, 0.8577, 0.5748, 0.8044, 0.5661, 0.8106, 0.536, 0.8284, 0.5854, 0.8044, 0.5661, 0.8284, 0.5854, 0.8137, 0.579, 0.8106, 0.536, 0.8649, 0.5605, 0.8284, 0.5854, 0.8546, 0.5318, 0.8106, 0.536, 0.8239, 0.5269, 0.8546, 0.5318, 0.8239, 0.5269, 0.8399, 0.5254, 0.8649, 0.5605, 0.8546, 0.5318, 0.8639, 0.5447, 0.1044, 0.2006, 0.1435, 0.2468, 0.1148, 0.2468, 0.1435, 0.2468, 0.1044, 0.2006, 0.1359, 0.1975, 0.1152, 0.1544, 0.1044, 0.2006, 0.07584, 0.1668, 0.1152, 0.1544, 0.1359, 0.1975, 0.1044, 0.2006, 0.1152, 0.3392, 0.1044, 0.293, 0.1359, 0.2961, 0.1152, 0.3392, 0.07584, 0.3268, 0.1044, 0.293, 0.1044, 0.293, 0.1148, 0.2468, 0.1435, 0.2468, 0.1044, 0.293, 0.1435, 0.2468, 0.1359, 0.2961, 0.2119, 0.3403, 0.2374, 0.2987, 0.2533, 0.3524, 0.2849, 0.2988, 0.2533, 0.3524, 0.2374, 0.2987, 0.2846, 0.2471, 0.2849, 0.2988, 0.2374, 0.2987, 0.2846, 0.2471, 0.2374, 0.2987, 0.2371, 0.2468, 0.2846, 0.2471, 0.2374, 0.1949, 0.2849, 0.1955, 0.2374, 0.1949, 0.2846, 0.2471, 0.2371, 0.2468, 0.1435, 0.2468, 0.1882, 0.1945, 0.188, 0.2468, 0.1882, 0.1945, 0.1435, 0.2468, 0.1359, 0.1975, 0.2371, 0.2468, 0.1882, 0.1945, 0.2374, 0.1949, 0.1882, 0.1945, 0.2371, 0.2468, 0.188, 0.2468, 0.1882, 0.2991, 0.1704, 0.3517, 0.1359, 0.2961, 0.1704, 0.3517, 0.1152, 0.3392, 0.1359, 0.2961, 0.2119, 0.3403, 0.1882, 0.2991, 0.2374, 0.2987, 0.1882, 0.2991, 0.2119, 0.3403, 0.1704, 0.3517, 0.188, 0.2468, 0.1882, 0.2991, 0.1435, 0.2468, 0.1882, 0.2991, 0.1359, 0.2961, 0.1435, 0.2468, 0.2371, 0.2468, 0.2374, 0.2987, 0.1882, 0.2991, 0.2371, 0.2468, 0.1882, 0.2991, 0.188, 0.2468, 0.2511, 0.7794, 0.2518, 0.9166, 0.211, 0.7794, 0.211, 0.7794, 0.2518, 0.9166, 0.2117, 0.9166, 0.1708, 0.7794, 0.1715, 0.9166, 0.1307, 0.7794, 0.1307, 0.7794, 0.1715, 0.9166, 0.1314, 0.9166, 0.0905, 0.7794, 0.09124, 0.9166, 0.05035, 0.7794, 0.05035, 0.7794, 0.09124, 0.9166, 0.05109, 0.9166, 0.211, 0.7794, 0.2117, 0.9166, 0.1708, 0.7794, 0.1708, 0.7794, 0.2117, 0.9166, 0.1715, 0.9166, 0.2913, 0.7794, 0.292, 0.9166, 0.2511, 0.7794, 0.2511, 0.7794, 0.292, 0.9166, 0.2518, 0.9166, 0.1307, 0.7794, 0.1314, 0.9166, 0.0905, 0.7794, 0.0905, 0.7794, 0.1314, 0.9166, 0.09124, 0.9166, 0.05035, 0.7794, 0.05109, 0.9166, 0.0102, 0.7794, 0.0102, 0.7794, 0.05109, 0.9166, 0.01094, 0.9166, 0.3314, 0.7794, 0.3321, 0.9166, 0.2913, 0.7794, 0.2913, 0.7794, 0.3321, 0.9166, 0.292, 0.9166, 0.1002, 0.4516, 0.1704, 0.3517, 0.187, 0.4693, 0.1704, 0.3517, 0.1002, 0.4516, 0.1152, 0.3392, 0.3321, 0.9166, 0.3314, 0.7794, 0.3716, 0.7794, 0.3716, 0.7794, 0.3723, 0.9166, 0.3321, 0.9166, 0.4117, 0.7794, 0.4124, 0.9166, 0.3716, 0.7794, 0.3716, 0.7794, 0.4124, 0.9166, 0.3723, 0.9166, 0.8399, 0.954, 0.7723, 0.9299, 0.7773, 0.8435, 0.9298, 0.9329, 0.8399, 0.954, 0.9217, 0.8441, 0.8399, 0.954, 0.7773, 0.8435, 0.9217, 0.8441, 0.9888, 0.807, 0.9787, 0.8753, 0.9217, 0.8441, 0.9652, 0.7448, 0.9888, 0.807, 0.9146, 0.781, 0.9888, 0.807, 0.9217, 0.8441, 0.9146, 0.781, 0.1152, 0.1544, 0.01, 0.1297, 0.0994, 0.05113, 0.01, 0.1297, 0.1152, 0.1544, 0.07584, 0.1668, 0.711, 0.8087, 0.7329, 0.7469, 0.7834, 0.7818, 0.7227, 0.8754, 0.711, 0.8087, 0.7773, 0.8435, 0.711, 0.8087, 0.7834, 0.7818, 0.7773, 0.8435, 0.01079, 0.3731, 0.1152, 0.3392, 0.1002, 0.4516, 0.1152, 0.3392, 0.01079, 0.3731, 0.07584, 0.3268, 0.6289, 0.1249, 0.6307, 0.1648, 0.5959, 0.1732, 0.6307, 0.1648, 0.6289, 0.1249, 0.6477, 0.1368, 0.6297, 0.377, 0.5963, 0.329, 0.6312, 0.337, 0.6297, 0.377, 0.6312, 0.337, 0.6484, 0.365, 0.3953, 0.4244, 0.2533, 0.3524, 0.3887, 0.3537, 0.2533, 0.3524, 0.3953, 0.4244, 0.2739, 0.4843, 0.5963, 0.329, 0.5834, 0.2987, 0.5902, 0.2893, 0.5834, 0.2987, 0.5963, 0.329, 0.5875, 0.3252, 0.5875, 0.3252, 0.5416, 0.3478, 0.5382, 0.3409, 0.5416, 0.3478, 0.5875, 0.3252, 0.5963, 0.329, 0.5416, 0.3478, 0.4992, 0.3622, 0.5382, 0.3409, 0.4992, 0.3622, 0.5416, 0.3478, 0.4937, 0.3733, 0.4695, 0.2945, 0.4992, 0.3622, 0.4937, 0.3733, 0.4992, 0.3622, 0.4695, 0.2945, 0.4808, 0.3035, 0.5521, 0.2919, 0.4808, 0.3035, 0.4695, 0.2945, 0.4808, 0.3035, 0.5521, 0.2919, 0.5527, 0.3016, 0.5834, 0.2987, 0.5521, 0.2919, 0.5902, 0.2893, 0.5521, 0.2919, 0.5834, 0.2987, 0.5527, 0.3016, 0.5382, 0.3409, 0.4808, 0.3035, 0.5527, 0.3016, 0.4808, 0.3035, 0.5382, 0.3409, 0.4992, 0.3622, 0.5875, 0.3252, 0.5527, 0.3016, 0.5834, 0.2987, 0.5527, 0.3016, 0.5875, 0.3252, 0.5382, 0.3409, 0.5519, 0.2103, 0.5834, 0.2036, 0.5901, 0.2127, 0.5834, 0.2036, 0.5519, 0.2103, 0.5525, 0.2009, 0.5519, 0.2103, 0.4801, 0.1997, 0.5525, 0.2009, 0.4801, 0.1997, 0.5519, 0.2103, 0.4694, 0.2084, 0.5875, 0.1768, 0.5379, 0.1615, 0.5412, 0.1546, 0.5412, 0.1546, 0.5959, 0.1732, 0.5875, 0.1768, 0.5834, 0.2036, 0.5959, 0.1732, 0.5901, 0.2127, 0.5959, 0.1732, 0.5834, 0.2036, 0.5875, 0.1768, 0.5525, 0.2009, 0.4801, 0.1997, 0.5379, 0.1615, 0.4801, 0.1997, 0.4984, 0.1404, 0.5379, 0.1615, 0.5525, 0.2009, 0.5875, 0.1768, 0.5834, 0.2036, 0.5875, 0.1768, 0.5525, 0.2009, 0.5379, 0.1615, 0.3927, 0.2383, 0.3842, 0.1987, 0.393, 0.207, 0.3842, 0.2471, 0.3842, 0.1987, 0.3927, 0.2383, 0.4694, 0.2084, 0.3927, 0.2383, 0.4628, 0.2026, 0.3927, 0.2383, 0.4694, 0.2084, 0.3842, 0.2471, 0.4628, 0.2026, 0.4012, 0.1506, 0.4817, 0.1392, 0.4012, 0.1506, 0.4628, 0.2026, 0.393, 0.207, 0.3927, 0.2383, 0.393, 0.207, 0.4628, 0.2026, 0.4695, 0.2945, 0.3925, 0.2644, 0.3842, 0.2471, 0.3925, 0.2644, 0.4695, 0.2945, 0.4628, 0.3004, 0.4823, 0.3642, 0.4695, 0.2945, 0.4937, 0.3733, 0.4695, 0.2945, 0.4823, 0.3642, 0.4628, 0.3004, 0.4013, 0.3522, 0.4823, 0.3642, 0.3887, 0.3537, 0.4937, 0.3733, 0.3887, 0.3537, 0.4823, 0.3642, 0.4013, 0.3522, 0.3842, 0.2956, 0.3927, 0.2957, 0.3842, 0.2956, 0.4013, 0.3522, 0.3887, 0.3537, 0.3925, 0.2644, 0.3927, 0.2957, 0.3842, 0.2956, 0.3842, 0.2956, 0.3842, 0.2471, 0.3925, 0.2644, 0.4628, 0.3004, 0.4013, 0.3522, 0.3927, 0.2957, 0.4013, 0.3522, 0.4628, 0.3004, 0.4823, 0.3642, 0.4628, 0.3004, 0.3927, 0.2957, 0.3925, 0.2644, 0.4695, 0.2945, 0.3842, 0.2471, 0.4023, 0.2513, 0.4695, 0.2945, 0.4023, 0.2513, 0.4712, 0.286, 0.471, 0.2168, 0.4023, 0.2513, 0.4694, 0.2084, 0.3842, 0.2471, 0.4694, 0.2084, 0.4023, 0.2513, 0.5519, 0.2103, 0.471, 0.2168, 0.4694, 0.2084, 0.471, 0.2168, 0.5519, 0.2103, 0.5514, 0.2185, 0.5519, 0.2103, 0.5901, 0.2127, 0.5822, 0.2199, 0.5519, 0.2103, 0.5822, 0.2199, 0.5514, 0.2185, 0.5902, 0.2893, 0.5822, 0.2199, 0.5901, 0.2127, 0.5822, 0.2199, 0.5902, 0.2893, 0.5822, 0.2821, 0.5902, 0.2893, 0.5521, 0.2919, 0.5822, 0.2821, 0.5822, 0.2821, 0.5521, 0.2919, 0.5515, 0.2837, 0.5521, 0.2919, 0.4712, 0.286, 0.5515, 0.2837, 0.4712, 0.286, 0.5521, 0.2919, 0.4695, 0.2945, 0.5822, 0.2821, 0.5514, 0.2185, 0.5822, 0.2199, 0.5514, 0.2185, 0.5822, 0.2821, 0.5515, 0.2837, 0.4023, 0.2513, 0.471, 0.2168, 0.4712, 0.286, 0.5514, 0.2185, 0.5515, 0.2837, 0.4712, 0.286, 0.5514, 0.2185, 0.4712, 0.286, 0.471, 0.2168, 0.5996, 0.1763, 0.5901, 0.2127, 0.5959, 0.1732, 0.5901, 0.2127, 0.5996, 0.1763, 0.5946, 0.2109, 0.6284, 0.1702, 0.5996, 0.1763, 0.6307, 0.1648, 0.5959, 0.1732, 0.6307, 0.1648, 0.5996, 0.1763, 0.6377, 0.2086, 0.6284, 0.1702, 0.6422, 0.208, 0.6307, 0.1648, 0.6422, 0.208, 0.6284, 0.1702, 0.5996, 0.1763, 0.6377, 0.2086, 0.5946, 0.2109, 0.6377, 0.2086, 0.5996, 0.1763, 0.6284, 0.1702, 0.5946, 0.2109, 0.6377, 0.2086, 0.6382, 0.2431, 0.5999, 0.3255, 0.5902, 0.2893, 0.5946, 0.291, 0.5902, 0.2893, 0.5999, 0.3255, 0.5963, 0.329, 0.6287, 0.3319, 0.6424, 0.2937, 0.6312, 0.337, 0.6424, 0.2937, 0.6287, 0.3319, 0.6379, 0.2931, 0.5999, 0.3255, 0.6312, 0.337, 0.5963, 0.329, 0.6312, 0.337, 0.5999, 0.3255, 0.6287, 0.3319, 0.5999, 0.3255, 0.6379, 0.2931, 0.6287, 0.3319, 0.6379, 0.2931, 0.5999, 0.3255, 0.5946, 0.291, 0.6383, 0.2586, 0.6379, 0.2931, 0.5946, 0.291, 0.8389, 0.3165, 0.7674, 0.3095, 0.8468, 0.3095, 0.7674, 0.3095, 0.8389, 0.3165, 0.7707, 0.3165, 0.8468, 0.3377, 0.8389, 0.3165, 0.8468, 0.3095, 0.8389, 0.3165, 0.8468, 0.3377, 0.8389, 0.3355, 0.8021, 0.3832, 0.8468, 0.3377, 0.8071, 0.3891, 0.8468, 0.3377, 0.8021, 0.3832, 0.8389, 0.3355, 0.7277, 0.4056, 0.8071, 0.3891, 0.7277, 0.4131, 0.8071, 0.3891, 0.7277, 0.4056, 0.8021, 0.3832, 0.6576, 0.3845, 0.7277, 0.4056, 0.7277, 0.4131, 0.7277, 0.4131, 0.6484, 0.3891, 0.6576, 0.3845, 0.6484, 0.3891, 0.6697, 0.2996, 0.6751, 0.3108, 0.6484, 0.3891, 0.6751, 0.3108, 0.6576, 0.3845, 0.688, 0.3095, 0.6751, 0.3108, 0.6697, 0.2996, 0.6751, 0.3108, 0.688, 0.3095, 0.6831, 0.3151, 0.7277, 0.3447, 0.6831, 0.3151, 0.688, 0.3095, 0.6831, 0.3151, 0.7277, 0.3447, 0.7277, 0.3547, 0.7277, 0.3447, 0.7707, 0.3165, 0.7277, 0.3547, 0.7707, 0.3165, 0.7277, 0.3447, 0.7674, 0.3095, 0.7707, 0.3165, 0.8389, 0.3355, 0.8021, 0.3832, 0.8021, 0.3832, 0.7277, 0.3547, 0.7707, 0.3165, 0.7277, 0.3547, 0.8021, 0.3832, 0.7277, 0.4056, 0.8389, 0.3355, 0.7707, 0.3165, 0.8389, 0.3165, 0.6576, 0.3845, 0.6831, 0.3151, 0.7277, 0.3547, 0.6831, 0.3151, 0.6576, 0.3845, 0.6751, 0.3108, 0.6576, 0.3845, 0.7277, 0.3547, 0.7277, 0.4056, 0.8389, 0.3024, 0.8389, 0.22, 0.8468, 0.2179, 0.8468, 0.2179, 0.8468, 0.3095, 0.8389, 0.3024, 0.7674, 0.3095, 0.8389, 0.3024, 0.8468, 0.3095, 0.8389, 0.3024, 0.7674, 0.3095, 0.7707, 0.3024, 0.7357, 0.2713, 0.7707, 0.3024, 0.7674, 0.3095, 0.7674, 0.3095, 0.7277, 0.2742, 0.7357, 0.2713, 0.7277, 0.2179, 0.7357, 0.2713, 0.7277, 0.2742, 0.7357, 0.2713, 0.7277, 0.2179, 0.7357, 0.22, 0.7277, 0.2179, 0.7527, 0.1902, 0.7357, 0.22, 0.7527, 0.1902, 0.7277, 0.2179, 0.7476, 0.1826, 0.827, 0.1826, 0.7527, 0.1902, 0.7476, 0.1826, 0.7527, 0.1902, 0.827, 0.1826, 0.8218, 0.1902, 0.8468, 0.2179, 0.8218, 0.1902, 0.827, 0.1826, 0.8218, 0.1902, 0.8468, 0.2179, 0.8389, 0.22, 0.8389, 0.22, 0.7357, 0.22, 0.7527, 0.1902, 0.8389, 0.22, 0.7527, 0.1902, 0.8218, 0.1902, 0.7357, 0.2713, 0.8389, 0.22, 0.7707, 0.3024, 0.8389, 0.22, 0.8389, 0.3024, 0.7707, 0.3024, 0.7357, 0.22, 0.8389, 0.22, 0.7357, 0.2713, 0.3795, 0.3446, 0.3842, 0.2956, 0.3887, 0.3537, 0.3842, 0.2956, 0.3795, 0.3446, 0.3764, 0.2943, 0.3887, 0.3537, 0.2681, 0.3433, 0.3795, 0.3446, 0.2681, 0.3433, 0.3887, 0.3537, 0.2533, 0.3524, 0.2533, 0.3524, 0.2849, 0.2988, 0.2681, 0.3433, 0.2849, 0.2988, 0.2933, 0.3011, 0.2681, 0.3433, 0.2935, 0.2555, 0.2849, 0.2988, 0.2846, 0.2471, 0.2849, 0.2988, 0.2935, 0.2555, 0.2933, 0.3011, 0.2846, 0.2471, 0.3842, 0.2471, 0.3765, 0.2555, 0.2846, 0.2471, 0.3765, 0.2555, 0.2935, 0.2555, 0.3764, 0.2943, 0.3765, 0.2555, 0.3842, 0.2956, 0.3842, 0.2471, 0.3842, 0.2956, 0.3765, 0.2555, 0.3764, 0.2943, 0.2935, 0.2555, 0.3765, 0.2555, 0.2935, 0.2555, 0.3764, 0.2943, 0.2933, 0.3011, 0.2933, 0.3011, 0.3764, 0.2943, 0.3795, 0.3446, 0.3795, 0.3446, 0.2681, 0.3433, 0.2933, 0.3011, 0.3765, 0.2388, 0.3842, 0.1987, 0.3842, 0.2471, 0.3842, 0.1987, 0.3765, 0.2388, 0.3764, 0.2, 0.3765, 0.2388, 0.2846, 0.2471, 0.2935, 0.2388, 0.3842, 0.2471, 0.2846, 0.2471, 0.3765, 0.2388, 0.2849, 0.1955, 0.2935, 0.2388, 0.2846, 0.2471, 0.2935, 0.2388, 0.2849, 0.1955, 0.2933, 0.1932, 0.3765, 0.2388, 0.2935, 0.2388, 0.3764, 0.2, 0.3764, 0.2, 0.2935, 0.2388, 0.2933, 0.1932, 0.2933, 0.1932, 0.3795, 0.1497, 0.3764, 0.2, 0.2681, 0.1509, 0.3795, 0.1497, 0.2933, 0.1932, 0.6528, 0.0339, 0.6918, 0.1225, 0.6528, 0.1161, 0.6918, 0.1225, 0.6528, 0.0339, 0.6918, 0.02751, 0.6417, 0.2509, 0.5902, 0.2893, 0.5901, 0.2127, 0.5901, 0.2127, 0.6382, 0.2431, 0.6417, 0.2509, 0.6382, 0.2431, 0.5901, 0.2127, 0.5946, 0.2109, 0.6382, 0.2431, 0.6422, 0.208, 0.6417, 0.2509, 0.6422, 0.208, 0.6382, 0.2431, 0.6377, 0.2086, 0.6383, 0.2586, 0.5902, 0.2893, 0.6417, 0.2509, 0.5902, 0.2893, 0.6383, 0.2586, 0.5946, 0.291, 0.6424, 0.2937, 0.6383, 0.2586, 0.6417, 0.2509, 0.6383, 0.2586, 0.6424, 0.2937, 0.6379, 0.2931, 0.8019, 0.03156, 0.8215, 0.03742, 0.8215, 0.1131, 0.7823, 0.1131, 0.7823, 0.03742, 0.8019, 0.03156, 0.8019, 0.03156, 0.8215, 0.1131, 0.7823, 0.1131, 0.8215, 0.03742, 0.8359, 0.09708, 0.8215, 0.1131, 0.8359, 0.09708, 0.8215, 0.03742, 0.8359, 0.0534, 0.8359, 0.0534, 0.8411, 0.07524, 0.8359, 0.09708, 0.7823, 0.03742, 0.7679, 0.09708, 0.7679, 0.0534, 0.7679, 0.09708, 0.7823, 0.03742, 0.7823, 0.1131, 0.7627, 0.07524, 0.7679, 0.0534, 0.7679, 0.09708, 0.9672, 0.05341, 0.9672, 0.075, 0.9519, 0.05341, 0.9672, 0.075, 0.9672, 0.09659, 0.9519, 0.09659, 0.9672, 0.075, 0.9519, 0.09659, 0.9519, 0.05341, 0.941, 0.02914, 0.9519, 0.05341, 0.941, 0.1209, 0.9519, 0.05341, 0.941, 0.02914, 0.9519, 0.03181, 0.941, 0.1209, 0.9519, 0.05341, 0.9519, 0.09659, 0.941, 0.1209, 0.9519, 0.09659, 0.9519, 0.1182, 0.9123, 0.0292, 0.941, 0.1209, 0.9123, 0.1208, 0.941, 0.1209, 0.9123, 0.0292, 0.941, 0.02914, 0.9616, 0.1182, 0.9519, 0.09659, 0.9672, 0.112, 0.9519, 0.09659, 0.9672, 0.09659, 0.9672, 0.112, 0.9519, 0.1182, 0.9519, 0.09659, 0.9616, 0.1182, 0.9616, 0.03181, 0.9519, 0.05341, 0.9519, 0.03181, 0.9519, 0.05341, 0.9672, 0.03799, 0.9672, 0.05341, 0.9672, 0.03799, 0.9519, 0.05341, 0.9616, 0.03181, 0.3524, 0.9475, 0.3635, 0.9475, 0.3517, 0.9502, 0.3635, 0.9505, 0.3517, 0.9502, 0.3635, 0.9475, 0.3517, 0.9502, 0.3248, 0.9505, 0.3248, 0.9475, 0.3248, 0.9475, 0.3524, 0.9475, 0.3517, 0.9502, 0.2191, 0.9502, 0.2475, 0.9475, 0.246, 0.9505, 0.2475, 0.9475, 0.2191, 0.9502, 0.22, 0.9475, 0.3248, 0.9475, 0.2854, 0.9505, 0.2862, 0.9475, 0.2854, 0.9505, 0.3248, 0.9475, 0.3248, 0.9505, 0.2862, 0.9475, 0.246, 0.9505, 0.2475, 0.9475, 0.246, 0.9505, 0.2862, 0.9475, 0.2854, 0.9505, 0.2089, 0.9475, 0.2191, 0.9502, 0.2089, 0.9505, 0.2191, 0.9502, 0.2089, 0.9475, 0.22, 0.9475, 0.2862, 0.9475, 0.2475, 0.9475, 0.2862, 0.9197, 0.2475, 0.9475, 0.2475, 0.9197, 0.2862, 0.9197, 0.3248, 0.9475, 0.2862, 0.9475, 0.3248, 0.9197, 0.2862, 0.9475, 0.2862, 0.9197, 0.3248, 0.9197, 0.246, 0.9505, 0.2854, 0.9505, 0.246, 0.9787, 0.2854, 0.9505, 0.2854, 0.9787, 0.246, 0.9787, 0.2854, 0.9505, 0.3248, 0.9505, 0.2854, 0.9787, 0.3248, 0.9505, 0.3248, 0.9787, 0.2854, 0.9787, 0.2089, 0.9197, 0.22, 0.9475, 0.2089, 0.9475, 0.22, 0.9475, 0.2089, 0.9197, 0.22, 0.9197, 0.3524, 0.9475, 0.3524, 0.9197, 0.3635, 0.9475, 0.3635, 0.9475, 0.3524, 0.9197, 0.3635, 0.9197, 0.2066, 0.9787, 0.2038, 0.9587, 0.2066, 0.9619, 0.2038, 0.9587, 0.2066, 0.9787, 0.1781, 0.9787, 0.2038, 0.9587, 0.1781, 0.9787, 0.1781, 0.9587, 0.3642, 0.9787, 0.367, 0.9587, 0.3927, 0.9787, 0.367, 0.9587, 0.3642, 0.9787, 0.3642, 0.9619, 0.3927, 0.9787, 0.367, 0.9587, 0.3927, 0.9587, 0.2191, 0.9502, 0.2066, 0.9787, 0.2066, 0.9619, 0.2066, 0.9787, 0.2191, 0.9502, 0.246, 0.9787, 0.2191, 0.9502, 0.246, 0.9505, 0.246, 0.9787, 0.3517, 0.9502, 0.3248, 0.9787, 0.3248, 0.9505, 0.3517, 0.9502, 0.3642, 0.9787, 0.3248, 0.9787, 0.3642, 0.9787, 0.3517, 0.9502, 0.3642, 0.9619, 0.2475, 0.9475, 0.22, 0.9475, 0.22, 0.9197, 0.2475, 0.9475, 0.22, 0.9197, 0.2475, 0.9197, 0.3524, 0.9475, 0.3248, 0.9475, 0.3248, 0.9197, 0.3524, 0.9475, 0.3248, 0.9197, 0.3524, 0.9197, 0.05035, 0.7794, 0.0903, 0.7426, 0.05015, 0.7426, 0.0903, 0.7426, 0.05035, 0.7794, 0.0905, 0.7794, 0.3312, 0.7426, 0.3314, 0.7794, 0.3714, 0.7426, 0.3714, 0.7426, 0.3314, 0.7794, 0.3716, 0.7794, 0.2911, 0.7426, 0.2913, 0.7794, 0.3312, 0.7426, 0.3312, 0.7426, 0.2913, 0.7794, 0.3314, 0.7794, 0.2511, 0.7794, 0.2911, 0.7426, 0.2509, 0.7426, 0.2911, 0.7426, 0.2511, 0.7794, 0.2913, 0.7794, 0.2108, 0.7426, 0.211, 0.7794, 0.2509, 0.7426, 0.2509, 0.7426, 0.211, 0.7794, 0.2511, 0.7794, 0.1706, 0.7426, 0.1708, 0.7794, 0.2108, 0.7426, 0.2108, 0.7426, 0.1708, 0.7794, 0.211, 0.7794, 0.1305, 0.7426, 0.1307, 0.7794, 0.1706, 0.7426, 0.1706, 0.7426, 0.1307, 0.7794, 0.1708, 0.7794, 0.0903, 0.7426, 0.0905, 0.7794, 0.1305, 0.7426, 0.1305, 0.7426, 0.0905, 0.7794, 0.1307, 0.7794, 0.7615, 0.4941, 0.8034, 0.5503, 0.8106, 0.536, 0.8034, 0.5503, 0.7615, 0.4941, 0.738, 0.5381, 0.8022, 0.4668, 0.8106, 0.536, 0.8239, 0.5269, 0.8106, 0.536, 0.8022, 0.4668, 0.7615, 0.4941, 0.8399, 0.5254, 0.8022, 0.4668, 0.8239, 0.5269, 0.8022, 0.4668, 0.8399, 0.5254, 0.851, 0.4618, 0.8971, 0.4808, 0.8399, 0.5254, 0.8546, 0.5318, 0.8399, 0.5254, 0.8971, 0.4808, 0.851, 0.4618, 0.9303, 0.5208, 0.8546, 0.5318, 0.8639, 0.5447, 0.8546, 0.5318, 0.9303, 0.5208, 0.8971, 0.4808, 0.8649, 0.5605, 0.9303, 0.5208, 0.8639, 0.5447, 0.9303, 0.5208, 0.8649, 0.5605, 0.9303, 0.5727, 0.8577, 0.5748, 0.9303, 0.5727, 0.8649, 0.5605, 0.9303, 0.5727, 0.8577, 0.5748, 0.9068, 0.6167, 0.8661, 0.644, 0.8577, 0.5748, 0.8444, 0.5839, 0.8577, 0.5748, 0.8661, 0.644, 0.9068, 0.6167, 0.8284, 0.5854, 0.8661, 0.644, 0.8444, 0.5839, 0.8661, 0.644, 0.8284, 0.5854, 0.8174, 0.6489, 0.8137, 0.579, 0.8174, 0.6489, 0.8284, 0.5854, 0.8174, 0.6489, 0.8137, 0.579, 0.7712, 0.63, 0.738, 0.59, 0.8137, 0.579, 0.8044, 0.5661, 0.8137, 0.579, 0.738, 0.59, 0.7712, 0.63, 0.8034, 0.5503, 0.738, 0.59, 0.8044, 0.5661, 0.738, 0.59, 0.8034, 0.5503, 0.738, 0.5381, 0.8106, 0.536, 0.8649, 0.5605, 0.8546, 0.5318, 0.8649, 0.5605, 0.8106, 0.536, 0.8284, 0.5854, 0.8106, 0.536, 0.8546, 0.5318, 0.8239, 0.5269, 0.8649, 0.5605, 0.8444, 0.5839, 0.8577, 0.5748, 0.8546, 0.5318, 0.8649, 0.5605, 0.8639, 0.5447, 0.8239, 0.5269, 0.8546, 0.5318, 0.8399, 0.5254, 0.8106, 0.536, 0.8044, 0.5661, 0.8284, 0.5854, 0.8044, 0.5661, 0.8106, 0.536, 0.8034, 0.5503, 0.8284, 0.5854, 0.8044, 0.5661, 0.8137, 0.579, 0.8444, 0.5839, 0.8649, 0.5605, 0.8284, 0.5854, 0.211, 0.7794, 0.2518, 0.9166, 0.2511, 0.7794, 0.2518, 0.9166, 0.211, 0.7794, 0.2117, 0.9166, 0.1307, 0.7794, 0.1715, 0.9166, 0.1708, 0.7794, 0.1715, 0.9166, 0.1307, 0.7794, 0.1314, 0.9166, 0.05035, 0.7794, 0.09124, 0.9166, 0.0905, 0.7794, 0.09124, 0.9166, 0.05035, 0.7794, 0.05109, 0.9166, 0.1708, 0.7794, 0.2117, 0.9166, 0.211, 0.7794, 0.2117, 0.9166, 0.1708, 0.7794, 0.1715, 0.9166, 0.2511, 0.7794, 0.292, 0.9166, 0.2913, 0.7794, 0.292, 0.9166, 0.2511, 0.7794, 0.2518, 0.9166, 0.0905, 0.7794, 0.1314, 0.9166, 0.1307, 0.7794, 0.1314, 0.9166, 0.0905, 0.7794, 0.09124, 0.9166, 0.2913, 0.7794, 0.3321, 0.9166, 0.3314, 0.7794, 0.3321, 0.9166, 0.2913, 0.7794, 0.292, 0.9166, 0.3321, 0.9166, 0.3716, 0.7794, 0.3314, 0.7794, 0.3716, 0.7794, 0.3321, 0.9166, 0.3723, 0.9166, 0.8359, 0.0534, 0.8359, 0.09708, 0.8411, 0.07524, 0.7627, 0.07524, 0.7679, 0.09708, 0.7679, 0.0534, 0.02941, 0.2114, 0.0294, 0.2314, 0.03957, 0.2312, 0.02941, 0.2114, 0.03957, 0.2312, 0.03957, 0.2112, 0.02941, 0.1914, 0.02941, 0.2114, 0.03957, 0.2112, 0.02941, 0.1914, 0.03957, 0.2112, 0.03957, 0.1912, 0.02941, 0.1714, 0.02941, 0.1914, 0.03957, 0.1912, 0.02941, 0.1714, 0.03957, 0.1912, 0.03957, 0.1711, 0.01, 0.1918, 0.02017, 0.1916, 0.01, 0.1718, 0.01, 0.1718, 0.02017, 0.1916, 0.02017, 0.1716, 0.01, 0.1918, 0.01, 0.2119, 0.02017, 0.2116, 0.01, 0.1918, 0.02017, 0.2116, 0.02017, 0.1916, 0.01, 0.2119, 0.01, 0.2319, 0.02017, 0.2317, 0.01, 0.2119, 0.02017, 0.2317, 0.02017, 0.2116, 0.01, 0.2519, 0.02016, 0.2517, 0.01, 0.2319, 0.01, 0.2319, 0.02016, 0.2517, 0.02017, 0.2317, 0.0294, 0.2314, 0.0294, 0.2515, 0.03957, 0.2512, 0.0294, 0.2314, 0.03957, 0.2512, 0.03957, 0.2312, 0.2499, 0.01795, 0.2664, 0.01795, 0.2496, 0.01, 0.2664, 0.01795, 0.266, 0.01, 0.2496, 0.01, 0.2496, 0.01, 0.2271, 0.01, 0.2499, 0.01795, 0.2274, 0.01795, 0.2499, 0.01795, 0.2271, 0.01, 0.2271, 0.01, 0.2046, 0.01, 0.2274, 0.01795, 0.2049, 0.01795, 0.2274, 0.01795, 0.2046, 0.01, 0.1885, 0.01795, 0.2049, 0.01795, 0.1882, 0.01, 0.2049, 0.01795, 0.2046, 0.01, 0.1882, 0.01, 0.1036, 0.01847, 0.1165, 0.03322, 0.1165, 0.01, 0.1036, 0.01847, 0.1165, 0.01, 0.1036, 0.01, 0.1165, 0.03322, 0.1343, 0.03863, 0.1343, 0.01, 0.1165, 0.03322, 0.1343, 0.01, 0.1165, 0.01, 0.152, 0.03322, 0.1343, 0.01, 0.1343, 0.03863, 0.1343, 0.01, 0.152, 0.03322, 0.152, 0.01, 0.152, 0.01, 0.165, 0.01847, 0.165, 0.01, 0.165, 0.01847, 0.152, 0.01, 0.152, 0.03322, 0.08902, 0.2716, 0.08056, 0.2586, 0.08056, 0.2716, 0.1038, 0.2586, 0.08056, 0.2586, 0.08902, 0.2716, 0.1038, 0.2586, 0.08056, 0.2409, 0.08056, 0.2586, 0.08056, 0.2409, 0.1038, 0.2586, 0.1092, 0.2409, 0.08056, 0.2409, 0.1038, 0.2231, 0.08056, 0.2231, 0.1038, 0.2231, 0.08056, 0.2409, 0.1092, 0.2409, 0.08056, 0.2231, 0.08902, 0.2101, 0.08056, 0.2101, 0.08902, 0.2101, 0.08056, 0.2231, 0.1038, 0.2231, 0.04152, 0.01, 0.06261, 0.07325, 0.06261, 0.01454, 0.06261, 0.07325, 0.04152, 0.01, 0.04152, 0.07779, 0.06261, 0.07325, 0.07806, 0.02695, 0.06261, 0.01454, 0.07806, 0.02695, 0.06261, 0.07325, 0.07806, 0.06084, 0.07806, 0.06084, 0.08371, 0.0439, 0.07806, 0.02695, 0.06412, 0.3239, 0.06412, 0.2652, 0.04302, 0.3285, 0.04302, 0.2607, 0.04302, 0.3285, 0.06412, 0.2652, 0.07956, 0.2776, 0.06412, 0.3239, 0.07956, 0.3115, 0.06412, 0.2652, 0.06412, 0.3239, 0.07956, 0.2776, 0.07956, 0.3115, 0.08521, 0.2946, 0.07956, 0.2776, 0.0294, 0.2599, 0.03957, 0.2512, 0.0294, 0.2515, 0.03957, 0.2512, 0.0294, 0.2599, 0.03957, 0.2713, 0.1036, 0.01, 0.1016, 0.01, 0.1036, 0.01847, 0.01, 0.2719, 0.02016, 0.2601, 0.01, 0.2519, 0.01, 0.2519, 0.02016, 0.2601, 0.02016, 0.2517, 0.08056, 0.2101, 0.08902, 0.2101, 0.08055, 0.2081, 0.02016, 0.2601, 0.03957, 0.2713, 0.0294, 0.2599, 0.03957, 0.2713, 0.02016, 0.2601, 0.01, 0.2719, 0.266, 0.01, 0.2664, 0.01795, 0.2689, 0.01795, 0.2689, 0.01795, 0.2686, 0.01, 0.266, 0.01, 0.02941, 0.163, 0.02941, 0.1714, 0.03957, 0.1711, 0.03957, 0.1711, 0.03957, 0.1511, 0.02941, 0.163, 0.165, 0.01, 0.165, 0.01847, 0.167, 0.01, 0.01, 0.1718, 0.02017, 0.1632, 0.01, 0.1518, 0.02017, 0.1632, 0.01, 0.1718, 0.02017, 0.1716, 0.08056, 0.2716, 0.08055, 0.2736, 0.08902, 0.2716, 0.03957, 0.1511, 0.01, 0.1518, 0.02017, 0.1632, 0.03957, 0.1511, 0.02017, 0.1632, 0.02941, 0.163, 0.1856, 0.01, 0.1859, 0.01795, 0.1885, 0.01795, 0.1885, 0.01795, 0.1882, 0.01, 0.1856, 0.01, 0.8468, 0.2179, 0.894, 0.1826, 0.865, 0.1826, 0.894, 0.1826, 0.8468, 0.2179, 0.9122, 0.2179, 0.6799, 0.1826, 0.7277, 0.2179, 0.7093, 0.1826, 0.6615, 0.2179, 0.7277, 0.2179, 0.6799, 0.1826, 0.6604, 0.09133, 0.676, 0.05806, 0.6609, 0.06443, 0.6743, 0.09044, 0.676, 0.05806, 0.6604, 0.09133, 0.8468, 0.2179, 0.8468, 0.3095, 0.9122, 0.3095, 0.8468, 0.2179, 0.9122, 0.3095, 0.9122, 0.2179, 0.452, 0.9888, 0.4515, 0.9304, 0.3958, 0.9309, 0.3958, 0.9309, 0.3963, 0.9893, 0.452, 0.9888, 0.8468, 0.3377, 0.8071, 0.3891, 0.912, 0.3386, 0.8071, 0.3891, 0.8455, 0.4526, 0.912, 0.3386, 0.7031, 0.07272, 0.6743, 0.09044, 0.6983, 0.08926, 0.6743, 0.09044, 0.7031, 0.07272, 0.696, 0.05927, 0.6743, 0.09044, 0.696, 0.05927, 0.676, 0.05806, 0.7277, 0.2742, 0.7277, 0.2179, 0.6615, 0.2742, 0.7277, 0.2179, 0.6615, 0.2179, 0.6615, 0.2742, 0.7031, 0.07272, 0.7032, 0.08942, 0.7138, 0.08784, 0.7031, 0.07272, 0.7138, 0.08784, 0.7174, 0.07107, 0.7138, 0.08784, 0.7291, 0.08378, 0.7174, 0.07107, 0.7032, 0.08942, 0.7031, 0.07272, 0.6983, 0.08926, 0.8468, 0.3377, 0.9122, 0.3095, 0.8468, 0.3095, 0.9122, 0.3095, 0.8468, 0.3377, 0.912, 0.3386, 0.7073, 0.4834, 0.8071, 0.3891, 0.7277, 0.4131, 0.8071, 0.3891, 0.7073, 0.4834, 0.8455, 0.4526, 0.7031, 0.07272, 0.7181, 0.05578, 0.696, 0.05927, 0.7181, 0.05578, 0.7031, 0.07272, 0.7174, 0.07107, 0.7277, 0.2831, 0.688, 0.3095, 0.698, 0.3095, 0.7277, 0.2742, 0.688, 0.3095, 0.7277, 0.2831, 0.7277, 0.3359, 0.688, 0.3095, 0.7277, 0.3447, 0.688, 0.3095, 0.7277, 0.3359, 0.698, 0.3095, 0.7277, 0.3359, 0.7674, 0.3095, 0.7575, 0.3095, 0.7277, 0.3447, 0.7674, 0.3095, 0.7277, 0.3359, 0.7674, 0.3095, 0.7277, 0.2831, 0.7575, 0.3095, 0.7277, 0.2831, 0.7674, 0.3095, 0.7277, 0.2742, 0.7575, 0.3095, 0.698, 0.3095, 0.7277, 0.3359, 0.698, 0.3095, 0.7575, 0.3095, 0.7277, 0.2831, 0.8389, 0.3165, 0.7674, 0.3095, 0.7707, 0.3165, 0.8468, 0.3095, 0.7674, 0.3095, 0.8389, 0.3165, 0.8468, 0.3377, 0.8389, 0.3165, 0.8389, 0.3355, 0.8389, 0.3165, 0.8468, 0.3377, 0.8468, 0.3095, 0.8468, 0.3377, 0.8021, 0.3832, 0.8071, 0.3891, 0.8021, 0.3832, 0.8468, 0.3377, 0.8389, 0.3355, 0.7277, 0.4056, 0.8071, 0.3891, 0.8021, 0.3832, 0.8071, 0.3891, 0.7277, 0.4056, 0.7277, 0.4131, 0.7277, 0.3447, 0.6831, 0.3151, 0.7277, 0.3547, 0.6831, 0.3151, 0.7277, 0.3447, 0.688, 0.3095, 0.7674, 0.3095, 0.7277, 0.3447, 0.7707, 0.3165, 0.7277, 0.3547, 0.7707, 0.3165, 0.7277, 0.3447, 0.7277, 0.4056, 0.8021, 0.3832, 0.7277, 0.3547, 0.7707, 0.3165, 0.8389, 0.3355, 0.8389, 0.3165, 0.8021, 0.3832, 0.7707, 0.3165, 0.7277, 0.3547, 0.7707, 0.3165, 0.8021, 0.3832, 0.8389, 0.3355, 0.6751, 0.3108, 0.6576, 0.3845, 0.6831, 0.3151, 0.6576, 0.3845, 0.7277, 0.3547, 0.6831, 0.3151, 0.7277, 0.3547, 0.6576, 0.3845, 0.7277, 0.4056, 0.8389, 0.3024, 0.8468, 0.2179, 0.8389, 0.22, 0.8468, 0.3095, 0.8468, 0.2179, 0.8389, 0.3024, 0.7674, 0.3095, 0.8389, 0.3024, 0.7707, 0.3024, 0.8389, 0.3024, 0.7674, 0.3095, 0.8468, 0.3095, 0.7357, 0.2713, 0.7674, 0.3095, 0.7707, 0.3024, 0.7277, 0.2742, 0.7674, 0.3095, 0.7357, 0.2713, 0.7277, 0.2179, 0.7357, 0.2713, 0.7357, 0.22, 0.7357, 0.2713, 0.7277, 0.2179, 0.7277, 0.2742, 0.7277, 0.2179, 0.7527, 0.1902, 0.7476, 0.1826, 0.7527, 0.1902, 0.7277, 0.2179, 0.7357, 0.22, 0.7527, 0.1902, 0.827, 0.1826, 0.7476, 0.1826, 0.827, 0.1826, 0.7527, 0.1902, 0.8218, 0.1902, 0.8468, 0.2179, 0.8218, 0.1902, 0.8389, 0.22, 0.8218, 0.1902, 0.8468, 0.2179, 0.827, 0.1826, 0.8389, 0.22, 0.7527, 0.1902, 0.7357, 0.22, 0.7527, 0.1902, 0.8389, 0.22, 0.8218, 0.1902, 0.7357, 0.2713, 0.8389, 0.22, 0.7357, 0.22, 0.8389, 0.22, 0.7707, 0.3024, 0.8389, 0.3024, 0.7707, 0.3024, 0.8389, 0.22, 0.7357, 0.2713, 0.4931, 0.1297, 0.575, 0.1027, 0.5412, 0.1546, 0.575, 0.1027, 0.4931, 0.1297, 0.5313, 0.06777, 0.2119, 0.1533, 0.2533, 0.1419, 0.2374, 0.1949, 0.2533, 0.1419, 0.2849, 0.1955, 0.2374, 0.1949, 0.3887, 0.1406, 0.2533, 0.1419, 0.3953, 0.06986, 0.2533, 0.1419, 0.2739, 0.01, 0.3953, 0.06986, 0.4694, 0.2084, 0.4984, 0.1404, 0.4801, 0.1997, 0.4984, 0.1404, 0.4694, 0.2084, 0.4931, 0.1297, 0.4984, 0.1404, 0.5412, 0.1546, 0.5379, 0.1615, 0.5412, 0.1546, 0.4984, 0.1404, 0.4931, 0.1297, 0.3842, 0.1987, 0.4012, 0.1506, 0.393, 0.207, 0.4012, 0.1506, 0.3842, 0.1987, 0.3887, 0.1406, 0.3887, 0.1406, 0.4931, 0.1297, 0.4817, 0.1392, 0.3887, 0.1406, 0.4817, 0.1392, 0.4012, 0.1506, 0.4817, 0.1392, 0.4694, 0.2084, 0.4628, 0.2026, 0.4931, 0.1297, 0.4694, 0.2084, 0.4817, 0.1392, 0.2849, 0.1955, 0.2533, 0.1419, 0.2681, 0.1509, 0.2849, 0.1955, 0.2681, 0.1509, 0.2933, 0.1932, 0.3887, 0.1406, 0.2681, 0.1509, 0.2533, 0.1419, 0.2681, 0.1509, 0.3887, 0.1406, 0.3795, 0.1497, 0.3842, 0.1987, 0.3795, 0.1497, 0.3887, 0.1406, 0.3795, 0.1497, 0.3842, 0.1987, 0.3764, 0.2, 0.8372, 0.03009, 0.8849, 0.1301, 0.8372, 0.1199, 0.8849, 0.1301, 0.8372, 0.03009, 0.8849, 0.01991, 0.9123, 0.0292, 0.9123, 0.1208, 0.8849, 0.01991, 0.8849, 0.1301, 0.8849, 0.01991, 0.9123, 0.1208, 0.1882, 0.1945, 0.1359, 0.1975, 0.1704, 0.1419, 0.1152, 0.1544, 0.1704, 0.1419, 0.1359, 0.1975, 0.2119, 0.1533, 0.2374, 0.1949, 0.1882, 0.1945, 0.1882, 0.1945, 0.1704, 0.1419, 0.2119, 0.1533, 0.0994, 0.05113, 0.1704, 0.1419, 0.1152, 0.1544, 0.1704, 0.1419, 0.0994, 0.05113, 0.1862, 0.03344, 0.7738, 0.1289, 0.7738, 0.02111, 0.8372, 0.1199, 0.7738, 0.02111, 0.8372, 0.03009, 0.8372, 0.1199, 0.6918, 0.1225, 0.6918, 0.02751, 0.7345, 0.02111, 0.6918, 0.1225, 0.7345, 0.02111, 0.7345, 0.1289, 0.7345, 0.1289, 0.7345, 0.02111, 0.7738, 0.02111, 0.7345, 0.1289, 0.7738, 0.02111, 0.7738, 0.1289, 0.01, 0.7426, 0.0102, 0.7794, 0.05015, 0.7426, 0.05015, 0.7426, 0.0102, 0.7794, 0.05035, 0.7794, 0.4516, 0.7426, 0.4518, 0.7794, 0.4918, 0.7426, 0.4918, 0.7426, 0.4518, 0.7794, 0.492, 0.7794, 0.4115, 0.7426, 0.4117, 0.7794, 0.4516, 0.7426, 0.4516, 0.7426, 0.4117, 0.7794, 0.4518, 0.7794, 0.3714, 0.7426, 0.3716, 0.7794, 0.4115, 0.7426, 0.4115, 0.7426, 0.3716, 0.7794, 0.4117, 0.7794, 0.0102, 0.7794, 0.05109, 0.9166, 0.05035, 0.7794, 0.05109, 0.9166, 0.0102, 0.7794, 0.01094, 0.9166, 0.4124, 0.9166, 0.4117, 0.7794, 0.3716, 0.7794, 0.3716, 0.7794, 0.3723, 0.9166, 0.4124, 0.9166, 0.8019, 0.03156, 0.8215, 0.1131, 0.8215, 0.03742, 0.7823, 0.1131, 0.8019, 0.03156, 0.7823, 0.03742, 0.8019, 0.03156, 0.7823, 0.1131, 0.8215, 0.1131, 0.8359, 0.09708, 0.8215, 0.03742, 0.8215, 0.1131, 0.8215, 0.03742, 0.8359, 0.09708, 0.8359, 0.0534, 0.7823, 0.03742, 0.7679, 0.09708, 0.7823, 0.1131, 0.7679, 0.09708, 0.7823, 0.03742, 0.7679, 0.0534, 0.6484, 0.3891, 0.7073, 0.4834, 0.7277, 0.4131, 0.7073, 0.4834, 0.6484, 0.3891, 0.6075, 0.461, 0.452, 0.9888, 0.4773, 0.9302, 0.4515, 0.9304, 0.4773, 0.9302, 0.452, 0.9888, 0.5065, 0.99, 0.7174, 0.07107, 0.7474, 0.07468, 0.7181, 0.05578, 0.7474, 0.07468, 0.7283, 0.04983, 0.7181, 0.05578, 0.7291, 0.08378, 0.7474, 0.07468, 0.7174, 0.07107, 0.6576, 0.3845, 0.7277, 0.4131, 0.7277, 0.4056, 0.6484, 0.3891, 0.7277, 0.4131, 0.6576, 0.3845, 0.6697, 0.2996, 0.6484, 0.3891, 0.6751, 0.3108, 0.6751, 0.3108, 0.6484, 0.3891, 0.6576, 0.3845, 0.688, 0.3095, 0.6751, 0.3108, 0.6831, 0.3151, 0.6751, 0.3108, 0.688, 0.3095, 0.6697, 0.2996])
me_body.materials.append(mat_boss2_body)
me_body.use_remesh_preserve_volume = False
me_body.use_remesh_preserve_attributes = False
me_body.use_mirror_vertex_groups = False
me_body.update()

# ---- objects
ob_mesh = bpy.data.objects.new('Mesh', me_body)
ob_camera = bpy.data.objects.new('Camera', cam_camera)

# ---- transforms, parenting, visibility, modifiers, constraints
ob_mesh.location = (0.0, 0.0, 0.0)
ob_mesh.lineart.crease_threshold = 0.0
ob_camera.location = (7.481, -6.508, 5.344)
ob_camera.rotation_euler = (1.109, 0.01082, 0.8149)
ob_camera.lock_rotations_4d = False
ob_camera.empty_display_type = 'ARROWS'
ob_camera.color = (0.0, 0.0, 0.0, 0.0)
ob_camera.display_type = 'WIRE'
ob_camera.lineart.crease_threshold = 0.0

# ---- collection membership
col_collection_1.objects.link(ob_mesh)
col_collection_1.objects.link(ob_camera)

# ---- scene / render settings (as saved in the file)
scene.camera = ob_camera
scene.frame_start = 1; scene.frame_end = 250; scene.frame_set(0)
scene.render.engine = 'BLENDER_EEVEE_NEXT'
scene.render.image_settings.color_mode = 'RGB'
scene.render.image_settings.compression = 90
scene.render.resolution_percentage = 50
scene.render.dither_intensity = 0.0
scene.render.bake_margin = 2
scene.render.bake_bias = 0.0
scene.cycles.use_denoising = False
scene.cycles.samples = 10
scene.cycles.sampling_pattern = 'TABULATED_SOBOL'
scene.cycles.light_sampling_threshold = 0.0
scene.cycles.use_adaptive_sampling = False
scene.cycles.use_light_tree = False
scene.cycles.blur_glossy = 0.0
scene.cycles.volume_bounces = 1
scene.cycles.pixel_filter_type = 'GAUSSIAN'
scene.cycles.sample_clamp_indirect = 0.0
scene.view_settings.view_transform = 'Standard'
bpy.context.view_layer.update()

# ---- added for rendering (the .blend has no usable light): sun
light_auto_sun = bpy.data.lights.new('AutoSun', 'SUN')
light_auto_sun.energy = 3.0
light_auto_sun.angle = 0.0523599
ob_auto_sun = bpy.data.objects.new('AutoSun', light_auto_sun)
scene.collection.objects.link(ob_auto_sun)
ob_auto_sun.rotation_euler = (0.872665, 0.174533, 0.523599)
bpy.context.view_layer.update()
